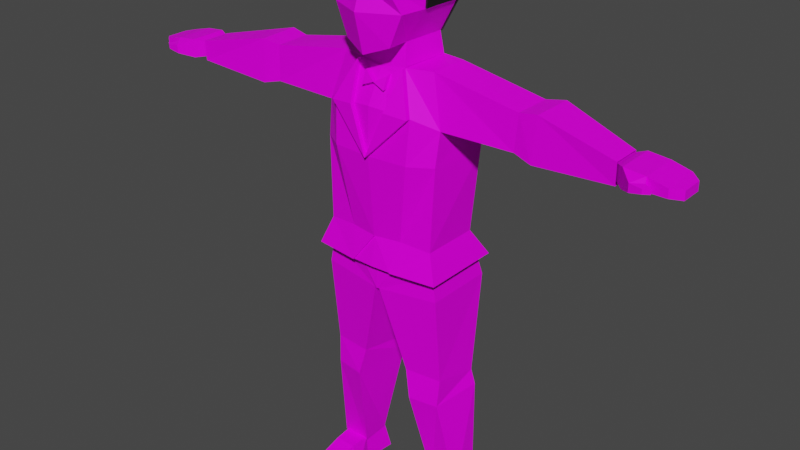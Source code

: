 # Source: Player_Tux2.blend  (saved by Blender 2.81.16; exported with 4.5.12 LTS)
import bpy
from mathutils import Matrix  # noqa: F401  (used for matrix-valued properties, if any)

bpy.ops.wm.read_factory_settings(use_empty=True)
scene = bpy.context.scene
scene.name = 'Scene'

# ---- collections
col_player = bpy.data.collections.new('Player'); scene.collection.children.link(col_player)

# ---- images (referenced by path relative to the original .blend; pixels are not part of the script)
import os
ASSET_DIR = os.environ.get("B2B_ASSET_DIR", "")  # directory of the original .blend (textures are referenced by path, not embedded)
HERE = os.path.dirname(os.path.abspath(__file__))  # packed textures are extracted next to this script under _unpacked/

def load_image(name, relpath, width, height, colorspace="sRGB"):
    """Load a texture the original file referenced (path relative to the .blend, or extracted next to this script)."""
    p = next((c for c in (os.path.join(HERE, relpath), os.path.join(ASSET_DIR, relpath)) if relpath and os.path.exists(c)), "")
    if p:
        img = bpy.data.images.load(p, check_existing=True)
        img.name = name
    else:  # same state as the original file: an image datablock whose file is absent (Cycles renders it pink)
        img = bpy.data.images.new(name, width, height)
        img.source = "FILE"
        img.filepath = "//" + (relpath or name)
    img.colorspace_settings.name = colorspace
    return img
img_character_psd_002 = load_image('Character.psd.002', 'Character.psd', 1024, 1024, 'sRGB')

# ---- materials (node trees are filled in below, after node groups)
mat_hair = bpy.data.materials.new('Hair')
mat_hair.use_transparent_shadow = False
mat_body = bpy.data.materials.new('Body')
mat_body.use_transparent_shadow = False

# ---- material node trees
mat_hair.use_nodes = True; mat_hair.node_tree.nodes.clear()
_N = mat_hair.node_tree.nodes; _L = mat_hair.node_tree.links
n0 = _N.new('ShaderNodeOutputMaterial'); n0.name = 'Material Output'; n0.location = (300, 300)
n1 = _N.new('ShaderNodeBsdfPrincipled'); n1.name = 'Principled BSDF'; n1.location = (10, 300)
n1.distribution = 'GGX'
n1.subsurface_method = 'BURLEY'
n1.inputs[0].default_value = (0.009721, 0.009721, 0.009721, 1.0)
n1.inputs[2].default_value = 0.4
n1.inputs[3].default_value = 1.45
n1.inputs[27].default_value = (0.0, 0.0, 0.0, 1.0)
n1.inputs[28].default_value = 1.0
_L.new(n1.outputs[0], n0.inputs[0])
n0.is_active_output = True
mat_body.use_nodes = True; mat_body.node_tree.nodes.clear()
_N = mat_body.node_tree.nodes; _L = mat_body.node_tree.links
n0 = _N.new('ShaderNodeOutputMaterial'); n0.name = 'Material Output'; n0.location = (300, 300)
n1 = _N.new('ShaderNodeBsdfPrincipled'); n1.name = 'Principled BSDF'; n1.location = (10, 300)
n1.distribution = 'GGX'
n1.subsurface_method = 'BURLEY'
n1.inputs[3].default_value = 1.45
n1.inputs[13].default_value = 0.1
n1.inputs[27].default_value = (0.0, 0.0, 0.0, 1.0)
n1.inputs[28].default_value = 1.0
n2 = _N.new('ShaderNodeTexImage'); n2.name = 'Image Texture'; n2.location = (-437, 221)
n2.image = img_character_psd_002
_L.new(n1.outputs[0], n0.inputs[0])
_L.new(n2.outputs[0], n1.inputs[0])
n0.is_active_output = True

# ---- world
world_world = bpy.data.worlds.new('World'); scene.world = world_world
world_world.use_nodes = True; world_world.node_tree.nodes.clear()
_N = world_world.node_tree.nodes; _L = world_world.node_tree.links
n0 = _N.new('ShaderNodeOutputWorld'); n0.name = 'World Output'; n0.location = (300, 300)
n1 = _N.new('ShaderNodeBackground'); n1.name = 'Background'; n1.location = (10, 300)
n1.inputs[0].default_value = (0.05088, 0.05088, 0.05088, 1.0)
_L.new(n1.outputs[0], n0.inputs[0])
n0.is_active_output = True
world_world.color = (0.05088, 0.05088, 0.05088)
world_world.use_sun_shadow = False
world_world.sun_shadow_jitter_overblur = 0.0

# ---- meshes
me_cube_001 = bpy.data.meshes.new('Cube.001')
me_cube_001.from_pydata([(0.4989, 0.6724, 12.02), (0.4417, 0.6433, 10.59), (0.6919, -0.8363, 12.15), (0.5791, 0.7868, 11.04), (0.6171, 0.7868, 11.55), (0.6928, 0.4806, 12.15), (0.7774, -0.4574, 12.2), (0.5375, 0.4417, 10.41), (0.8576, 0.4934, 11.04), (0.8576, -0.4301, 11.05), (0.8956, 0.4934, 11.55), (0.8956, -0.4301, 11.56), (0.2494, 0.7514, 12.09), (0.2208, 0.741, 10.52), (0.2751, -1.098, 12.09), (0.2895, 0.9077, 11.04), (0.3085, 0.894, 11.55), (0.2688, 0.5079, 10.37), (0.7351, 0.01157, 12.17), (0.8576, 0.03163, 11.05), (0.8956, 0.03163, 11.55), (0.7774, -0.4442, 12.3), (0.6919, -0.8231, 12.26), (0.2494, 0.7646, 12.2), (0.4989, 0.6856, 12.13), (0.256, -1.061, 12.41), (0.6928, 0.4938, 12.26), (0.7351, 0.02476, 12.28), (0.3645, 0.4919, 12.5), (0.3614, -0.4661, 12.61), (0.3856, 0.02381, 12.53), (-0.4989, 0.6724, 12.02), (-0.4417, 0.6433, 10.59), (-0.6919, -0.8363, 12.15), (-0.5791, 0.7868, 11.04), (-0.6171, 0.7868, 11.55), (-9.313e-10, 0.8387, 10.45), (-9.313e-10, -1.025, 12.21), (-9.313e-10, 0.8304, 12.15), (-9.313e-10, 1.001, 11.55), (-9.313e-10, 1.029, 11.04), (-0.6928, 0.4806, 12.15), (-0.7774, -0.4574, 12.2), (-0.5375, 0.4417, 10.41), (-9.313e-10, 0.5741, 10.34), (-9.313e-10, 0.4768, 12.37), (-9.313e-10, -0.4574, 12.42), (-0.8576, 0.4934, 11.04), (-0.8576, -0.4301, 11.05), (-0.8956, 0.4934, 11.55), (-0.8956, -0.4301, 11.56), (-0.2494, 0.7514, 12.09), (-0.2208, 0.741, 10.52), (-0.2751, -1.098, 12.09), (-0.2895, 0.9077, 11.04), (-0.3085, 0.894, 11.55), (-0.2688, 0.5079, 10.37), (-0.7351, 0.01157, 12.17), (-9.313e-10, 0.009668, 12.39), (-0.8576, 0.03163, 11.05), (-0.8956, 0.03163, 11.55), (-0.7774, -0.4442, 12.3), (-0.6919, -0.8231, 12.26), (-0.2494, 0.7646, 12.2), (-0.4989, 0.6856, 12.13), (-0.256, -1.061, 12.41), (0.0, -0.9928, 12.52), (0.0, -0.4661, 12.71), (-0.6928, 0.4938, 12.26), (-0.7351, 0.02476, 12.28), (0.0, 0.49, 12.61), (-9.313e-10, 0.8436, 12.26), (0.0, 0.02286, 12.64), (-0.3645, 0.4919, 12.5), (-0.3614, -0.4661, 12.61), (-0.3856, 0.02381, 12.53)], [], [(13, 15, 3, 1), (15, 16, 4, 3), (16, 12, 0, 4), (6, 18, 27, 21), (3, 4, 10, 8), (19, 20, 11, 9), (1, 3, 8, 7), (4, 0, 5, 10), (20, 18, 6, 11), (13, 1, 7, 17), (36, 13, 17, 44), (0, 12, 23, 24), (12, 38, 71, 23), (5, 0, 24, 26), (39, 38, 12, 16), (40, 39, 16, 15), (36, 40, 15, 13), (37, 14, 25, 66), (10, 5, 18, 20), (8, 10, 20, 19), (29, 67, 66, 25), (23, 71, 70, 28), (30, 72, 67, 29), (27, 30, 29, 21), (24, 23, 28, 26), (21, 29, 25, 22), (26, 28, 30, 27), (28, 70, 72, 30), (18, 5, 26, 27), (14, 2, 22, 25), (2, 6, 21, 22), (52, 32, 34, 54), (54, 34, 35, 55), (55, 35, 31, 51), (42, 61, 69, 57), (34, 47, 49, 35), (59, 48, 50, 60), (45, 70, 72, 58), (46, 67, 66, 37), (32, 43, 47, 34), (35, 49, 41, 31), (60, 50, 42, 57), (52, 56, 43, 32), (36, 44, 56, 52), (31, 64, 63, 51), (51, 63, 71, 38), (41, 68, 64, 31), (39, 55, 51, 38), (40, 54, 55, 39), (36, 52, 54, 40), (37, 66, 65, 53), (49, 60, 57, 41), (38, 71, 70, 45), (47, 59, 60, 49), (74, 65, 66, 67), (63, 73, 70, 71), (75, 74, 67, 72), (69, 61, 74, 75), (64, 68, 73, 63), (61, 62, 65, 74), (68, 69, 75, 73), (73, 75, 72, 70), (57, 69, 68, 41), (53, 65, 62, 33), (58, 72, 67, 46), (33, 62, 61, 42)])
_uv = me_cube_001.uv_layers.new(name='UVMap')
_uv.uv.foreach_set('vector', [0.1726, 0.04491, 0.1723, 0.1957, 0.09516, 0.1969, 0.1136, 0.06569, 0.1723, 0.1957, 0.1691, 0.3392, 0.08855, 0.3402, 0.09516, 0.1969, 0.1691, 0.3392, 0.1737, 0.4888, 0.1089, 0.4719, 0.08855, 0.3402, 0.0267, 0.6438, 0.03228, 0.7768, 0.005578, 0.7805, 0.0, 0.6475, 0.09516, 0.1969, 0.08855, 0.3402, 0.0, 0.3388, 0.006615, 0.1956, 0.3097, 0.7827, 0.1856, 0.7825, 0.1844, 0.6516, 0.3085, 0.6518, 0.1136, 0.06569, 0.09516, 0.1969, 0.006615, 0.1956, 0.07417, 0.01275, 0.08855, 0.3402, 0.1089, 0.4719, 0.04883, 0.5057, 0.0, 0.3388, 0.1856, 0.7825, 0.03228, 0.7768, 0.0267, 0.6438, 0.1844, 0.6516, 0.1726, 0.04491, 0.1136, 0.06569, 0.07417, 0.01275, 0.1419, 0.0, 0.4522, 0.8277, 0.4871, 0.8301, 0.4993, 0.9061, 0.4488, 0.9061, 0.1089, 0.4719, 0.1737, 0.4888, 0.1752, 0.5197, 0.1105, 0.5028, 0.1737, 0.4888, 0.2384, 0.5057, 0.24, 0.5366, 0.1752, 0.5197, 0.04883, 0.5057, 0.1089, 0.4719, 0.1105, 0.5028, 0.05037, 0.5366, 0.2496, 0.3382, 0.2384, 0.5057, 0.1737, 0.4888, 0.1691, 0.3392, 0.2495, 0.1944, 0.2496, 0.3382, 0.1691, 0.3392, 0.1723, 0.1957, 0.2316, 0.02412, 0.2495, 0.1944, 0.1723, 0.1957, 0.1726, 0.04491, 0.3379, 0.7394, 0.369, 0.8191, 0.3421, 0.8191, 0.3109, 0.7394, 0.1868, 0.9133, 0.03786, 0.9098, 0.03228, 0.7768, 0.1856, 0.7825, 0.3109, 0.9135, 0.1868, 0.9133, 0.1856, 0.7825, 0.3097, 0.7827, 0.4717, 0.2653, 0.5675, 0.2633, 0.5675, 0.4278, 0.4997, 0.4507, 0.7796, 0.2671, 0.7591, 0.1964, 0.8427, 0.1964, 0.844, 0.2946, 0.4769, 0.1334, 0.5675, 0.1316, 0.5675, 0.2633, 0.4717, 0.2653, 0.3863, 0.1352, 0.4769, 0.1334, 0.4717, 0.2653, 0.3759, 0.2674, 0.8, 0.3378, 0.7796, 0.2671, 0.844, 0.2946, 0.8453, 0.3928, 0.3759, 0.2674, 0.4717, 0.2653, 0.4997, 0.4507, 0.3969, 0.3754, 0.3967, 0.002959, 0.4821, 0.00148, 0.4769, 0.1334, 0.3863, 0.1352, 0.4821, 0.00148, 0.5675, 0.0, 0.5675, 0.1316, 0.4769, 0.1334, 0.03228, 0.7768, 0.03786, 0.9098, 0.01116, 0.9135, 0.005578, 0.7805, 0.369, 0.8191, 0.3463, 0.9223, 0.3194, 0.9223, 0.3421, 0.8191, 0.03757, 0.5366, 0.0267, 0.6438, 0.0, 0.6475, 0.01087, 0.5403, 0.7748, 0.7656, 0.7565, 0.6974, 0.8443, 0.6096, 0.8804, 0.6862, 0.3072, 0.1896, 0.3648, 0.1848, 0.3759, 0.3273, 0.3127, 0.3328, 0.3127, 0.3328, 0.3759, 0.3273, 0.3412, 0.4615, 0.2898, 0.4836, 0.6602, 0.5579, 0.6869, 0.5616, 0.6816, 0.6946, 0.6549, 0.6909, 0.8443, 0.6096, 0.7753, 0.5279, 0.8476, 0.4507, 0.9166, 0.5325, 0.3771, 0.6968, 0.3783, 0.5659, 0.5022, 0.5656, 0.5009, 0.6965, 0.9499, 0.875, 0.9231, 0.8778, 0.9199, 0.7453, 0.9466, 0.7424, 0.9434, 0.6099, 0.9166, 0.6127, 0.9732, 0.4536, 1.0, 0.4507, 0.7565, 0.6974, 0.6869, 0.6889, 0.7753, 0.5279, 0.8443, 0.6096, 0.3759, 0.8302, 0.4488, 0.8277, 0.4488, 1.0, 0.4017, 0.9673, 0.5009, 0.6965, 0.5022, 0.5656, 0.6602, 0.5579, 0.6549, 0.6909, 0.7748, 0.7656, 0.7059, 0.7631, 0.6869, 0.6889, 0.7565, 0.6974, 0.7932, 0.8337, 0.7249, 0.8372, 0.7059, 0.7631, 0.7748, 0.7656, 0.3412, 0.4615, 0.3428, 0.4924, 0.2914, 0.5145, 0.2898, 0.4836, 0.2898, 0.4836, 0.2914, 0.5145, 0.24, 0.5366, 0.2384, 0.5057, 0.4993, 0.8319, 0.521, 0.8277, 0.521, 0.9071, 0.4993, 0.9114, 0.2496, 0.3382, 0.3127, 0.3328, 0.2898, 0.4836, 0.2384, 0.5057, 0.2495, 0.1944, 0.3072, 0.1896, 0.3127, 0.3328, 0.2496, 0.3382, 0.7932, 0.8337, 0.7748, 0.7656, 0.8804, 0.6862, 0.9166, 0.7628, 0.3379, 0.7394, 0.3109, 0.7394, 0.3421, 0.6658, 0.369, 0.6658, 0.4997, 0.8274, 0.5009, 0.6965, 0.6549, 0.6909, 0.6495, 0.824, 1.0, 0.9769, 0.9732, 0.9798, 0.9231, 0.8778, 0.9499, 0.875, 0.3759, 0.8277, 0.3771, 0.6968, 0.5009, 0.6965, 0.4997, 0.8274, 0.6633, 0.2653, 0.6353, 0.4507, 0.5675, 0.4278, 0.5675, 0.2633, 0.7796, 0.1257, 0.844, 0.09819, 0.8427, 0.1964, 0.7591, 0.1964, 0.6581, 0.1334, 0.6633, 0.2653, 0.5675, 0.2633, 0.5675, 0.1316, 0.7487, 0.1352, 0.7591, 0.2674, 0.6633, 0.2653, 0.6581, 0.1334, 0.8, 0.05497, 0.8453, 0.0, 0.844, 0.09819, 0.7796, 0.1257, 0.7591, 0.2674, 0.738, 0.3754, 0.6353, 0.4507, 0.6633, 0.2653, 0.7382, 0.002959, 0.7487, 0.1352, 0.6581, 0.1334, 0.6529, 0.00148, 0.6529, 0.00148, 0.6581, 0.1334, 0.5675, 0.1316, 0.5675, 0.0, 0.6549, 0.6909, 0.6816, 0.6946, 0.6762, 0.8277, 0.6495, 0.824, 0.369, 0.6658, 0.3421, 0.6658, 0.3194, 0.5366, 0.3463, 0.5366, 0.9466, 0.7424, 0.9199, 0.7453, 0.9166, 0.6127, 0.9434, 0.6099, 0.6498, 0.4507, 0.6765, 0.4544, 0.6869, 0.5616, 0.6602, 0.5579])
me_cube_001.materials.append(mat_hair)
me_cube_001.use_remesh_preserve_volume = False
me_cube_001.use_remesh_preserve_attributes = False
me_cube_001.use_mirror_x = True
me_cube_001.update()
me_cube_009 = bpy.data.meshes.new('Cube.009')
me_cube_009.from_pydata([(0.9975, 0.0822, -6.797), (1.023, 0.6724, -6.607), (1.535, 0.09883, -6.813), (1.512, 0.6588, -6.579), (0.9603, 0.08337, -7.397), (0.8851, 0.8056, -7.397), (1.676, 0.1015, -7.397), (1.767, 0.7697, -7.397), (0.9969, -0.8039, -6.902), (1.469, -0.7875, -6.902), (0.9502, -0.9438, -7.4), (1.481, -0.9338, -7.4), (1.458, -0.3804, -6.777), (1.688, -0.4141, -7.399), (0.815, -0.4322, -7.399), (0.9855, -0.3969, -6.777), (-0.9975, 0.0822, -6.797), (-1.023, 0.6724, -6.607), (-1.535, 0.09883, -6.813), (-1.512, 0.6588, -6.579), (-0.9603, 0.08337, -7.397), (-0.8851, 0.8056, -7.397), (-1.676, 0.1015, -7.397), (-1.767, 0.7697, -7.397), (-0.9969, -0.8039, -6.902), (-1.469, -0.7875, -6.902), (-0.9502, -0.9438, -7.4), (-1.481, -0.9338, -7.4), (-1.458, -0.3804, -6.777), (-1.688, -0.4141, -7.399), (-0.815, -0.4322, -7.399), (-0.9855, -0.3969, -6.777), (0.4931, 0.8292, 4.57), (0.4358, 0.8001, 3.138), (0.6861, -0.6795, 4.695), (0.496, -0.807, 2.945), (0.7664, -0.7997, 3.589), (0.5637, -1.017, 4.117), (0.5733, 0.9436, 3.589), (0.6113, 0.9436, 4.095), (0.687, 0.6374, 4.693), (0.7716, -0.3006, 4.742), (0.4413, -0.2772, 2.928), (0.5317, 0.5986, 2.958), (0.8518, 0.6502, 3.589), (0.8518, -0.2732, 3.6), (0.8898, 0.6502, 4.095), (0.8898, -0.2732, 4.105), (0.5196, -0.3929, 2.459), (0.61, 0.6291, 2.488), (4.838, -0.3069, 1.833), (4.838, 0.1542, 1.841), (4.838, 0.1585, 1.551), (4.838, -0.3027, 1.551), (2.749, -0.1827, 2.093), (5.105, -0.5757, 1.918), (5.105, 0.2388, 1.926), (5.105, 0.2461, 1.523), (5.105, -0.5684, 1.523), (5.531, -0.5757, 1.877), (5.531, 0.2388, 1.886), (5.531, 0.2461, 1.608), (5.531, -0.5684, 1.608), (5.921, -0.5708, 1.782), (5.921, 0.2341, 1.788), (5.921, 0.2413, 1.603), (5.921, -0.5636, 1.603), (5.355, -0.8064, 1.624), (5.357, -0.8101, 1.795), (5.57, -0.6639, 1.624), (5.572, -0.6676, 1.795), (5.72, -0.7409, 1.769), (5.718, -0.7388, 1.673), (5.599, -0.8208, 1.769), (5.598, -0.8188, 1.673), (6.123, -0.3984, 1.744), (6.123, 0.06472, 1.749), (6.123, 0.06885, 1.565), (6.123, -0.3943, 1.565), (0.4553, -0.552, -1.546), (0.3534, 1.087, -1.546), (1.227, 0.9353, -1.546), (1.227, -0.4241, -1.546), (0.1506, -0.5211, -2.125), (0.1534, 1.089, -2.125), (1.315, 0.9353, -2.125), (1.315, -0.3913, -2.125), (1.018, 0.06385, -6.821), (1.041, 0.609, -6.646), (1.514, 0.0792, -6.836), (1.493, 0.5965, -6.62), (1.311, 0.5732, -4.198), (0.6337, 0.6701, -4.198), (0.6319, -0.3362, -3.994), (1.311, -0.2544, -3.994), (1.444, 0.6697, -4.591), (0.7669, -0.4027, -4.591), (0.6034, 0.7901, -4.591), (1.279, -0.301, -4.591), (0.9833, 0.06493, -7.376), (0.9139, 0.732, -7.376), (1.645, 0.08169, -7.376), (1.728, 0.6988, -7.376), (1.017, -0.7547, -6.918), (1.453, -0.7395, -6.918), (0.974, -0.8838, -7.379), (1.464, -0.8746, -7.379), (1.443, -0.3635, -6.803), (1.655, -0.3946, -7.377), (0.8492, -0.4113, -7.377), (1.007, -0.3787, -6.803), (-0.4931, 0.8292, 4.57), (-0.4358, 0.8001, 3.138), (-0.6861, -0.6795, 4.695), (-0.496, -0.807, 2.945), (-0.7664, -0.7997, 3.589), (-0.5637, -1.017, 4.117), (-0.5733, 0.9436, 3.589), (-0.6113, 0.9436, 4.095), (2.597e-07, 0.9956, 2.997), (2.597e-07, -0.8684, 4.752), (0.0, -0.9627, 2.764), (2.597e-07, 0.9873, 4.7), (2.597e-07, 1.158, 4.099), (2.597e-07, 1.185, 3.589), (2.597e-07, -0.9999, 4.078), (2.597e-07, -1.17, 3.589), (-0.687, 0.6374, 4.693), (-0.7716, -0.3006, 4.742), (-0.4413, -0.2772, 2.928), (-0.5317, 0.5986, 2.958), (2.597e-07, 0.7309, 2.881), (2.597e-07, -0.3251, 2.867), (2.597e-07, 0.6336, 4.914), (2.597e-07, -0.3006, 4.966), (-0.8518, 0.6502, 3.589), (-0.8518, -0.2732, 3.6), (-0.8898, 0.6502, 4.095), (-0.8898, -0.2732, 4.105), (-0.5196, -0.3929, 2.459), (-0.61, 0.6291, 2.488), (2.597e-07, 0.7614, 2.411), (2.597e-07, -0.4409, 2.398), (-4.838, -0.3069, 1.833), (-4.838, 0.1542, 1.841), (-4.838, 0.1585, 1.551), (-4.838, -0.3027, 1.551), (-2.749, -0.1827, 2.093), (-5.105, -0.5757, 1.918), (-5.105, 0.2388, 1.926), (-5.105, 0.2461, 1.523), (-5.105, -0.5684, 1.523), (-5.531, -0.5757, 1.877), (-5.531, 0.2388, 1.886), (-5.531, 0.2461, 1.608), (-5.531, -0.5684, 1.608), (-5.921, -0.5708, 1.782), (-5.921, 0.2341, 1.788), (-5.921, 0.2413, 1.603), (-5.921, -0.5636, 1.603), (-5.355, -0.8064, 1.624), (-5.357, -0.8101, 1.795), (-5.57, -0.6639, 1.624), (-5.572, -0.6676, 1.795), (-5.72, -0.7409, 1.769), (-5.718, -0.7388, 1.673), (-5.599, -0.8208, 1.769), (-5.598, -0.8188, 1.673), (-6.123, -0.3984, 1.744), (-6.123, 0.06472, 1.749), (-6.123, 0.06885, 1.565), (-6.123, -0.3943, 1.565), (-0.4553, -0.552, -1.546), (-0.3534, 1.087, -1.546), (2.597e-07, 1.141, -1.546), (2.597e-07, -0.5714, -1.546), (-1.227, 0.9353, -1.546), (-1.227, -0.4241, -1.546), (-0.1506, -0.5211, -2.125), (-0.1534, 1.089, -2.125), (2.597e-07, 1.108, -2.125), (2.597e-07, -0.5386, -2.125), (-1.315, 0.9353, -2.125), (-1.315, -0.3913, -2.125), (-1.018, 0.06385, -6.821), (-1.041, 0.609, -6.646), (-1.514, 0.0792, -6.836), (-1.493, 0.5965, -6.62), (-1.311, 0.5732, -4.198), (-0.6337, 0.6701, -4.198), (-0.6319, -0.3362, -3.994), (-1.311, -0.2544, -3.994), (-1.444, 0.6697, -4.591), (-0.7669, -0.4027, -4.591), (-0.6034, 0.7901, -4.591), (-1.279, -0.301, -4.591), (-0.9833, 0.06493, -7.376), (-0.9139, 0.732, -7.376), (-1.645, 0.08169, -7.376), (-1.728, 0.6988, -7.376), (-1.017, -0.7547, -6.918), (-1.453, -0.7395, -6.918), (-0.974, -0.8838, -7.379), (-1.464, -0.8746, -7.379), (-1.443, -0.3635, -6.803), (-1.655, -0.3946, -7.377), (-0.8492, -0.4113, -7.377), (-1.007, -0.3787, -6.803), (0.53, -0.404, 2.488), (0.6071, 0.6384, 2.518), (0.893, -0.7248, 1.687), (0.6645, 1.045, 1.687), (1.048, -0.2304, 2.486), (1.105, 0.5463, 2.525), (1.411, 0.8494, 1.541), (1.334, -0.3938, 1.461), (0.5895, -0.6258, -0.9449), (0.5151, 0.848, -0.9449), (1.242, 0.7371, -1.005), (1.242, -0.5324, -1.005), (1.305, -0.4947, 0.7582), (1.401, 0.7773, 0.7582), (0.852, -0.8027, 0.7678), (0.7199, 1.036, 0.7582), (4.918, -0.4118, 1.89), (4.918, 0.1938, 1.901), (4.918, 0.1993, 1.46), (4.918, -0.4063, 1.46), (2.879, 0.5207, 1.431), (2.855, -0.2786, 1.431), (2.884, -0.2313, 2.168), (2.903, 0.568, 2.183), (3.276, 0.6763, 1.333), (3.283, -0.2592, 2.233), (3.248, -0.3454, 1.333), (3.303, 0.6113, 2.252), (0.3605, 1.255, -1.597), (1.465, 1.1, -1.597), (1.465, -0.6898, -1.597), (0.4644, -0.8202, -1.597), (0.3903, -0.7856, 1.728), (0.2589, -0.484, 2.345), (0.2589, -0.6159, 2.079), (0.893, -0.8248, 1.687), (0.53, -0.504, 2.488), (0.3903, -0.8856, 1.728), (0.2589, -0.584, 2.345), (0.2589, -0.716, 2.079), (-0.53, -0.404, 2.488), (-0.6071, 0.6384, 2.518), (-0.893, -0.7248, 1.687), (-0.6645, 1.045, 1.687), (-1.048, -0.2304, 2.486), (-1.105, 0.5463, 2.525), (-1.411, 0.8494, 1.541), (-1.334, -0.3938, 1.461), (-0.5895, -0.6258, -0.9449), (-0.5151, 0.848, -0.9449), (-1.242, 0.7371, -1.005), (-1.242, -0.5324, -1.005), (-1.305, -0.4947, 0.7582), (-1.401, 0.7773, 0.7582), (-0.852, -0.8027, 0.7678), (-0.7199, 1.036, 0.7582), (-4.918, -0.4118, 1.89), (-4.918, 0.1938, 1.901), (-4.918, 0.1993, 1.46), (-4.918, -0.4063, 1.46), (-2.879, 0.5207, 1.431), (-2.855, -0.2786, 1.431), (-2.884, -0.2313, 2.168), (-2.903, 0.568, 2.183), (-3.276, 0.6763, 1.333), (-3.283, -0.2592, 2.233), (-3.248, -0.3454, 1.333), (-3.303, 0.6113, 2.252), (-0.3605, 1.255, -1.597), (-1.465, 1.1, -1.597), (-1.465, -0.6898, -1.597), (0.0, 0.7734, 2.439), (0.0, -0.4529, 2.426), (0.0, 1.122, 1.723), (0.0, -0.8329, 1.76), (0.0, 0.9064, -0.9637), (0.0, -0.7103, -0.9613), (0.0, 1.093, 0.7616), (0.0, -0.8636, 0.7679), (0.0, 1.31, -1.597), (-0.4644, -0.8202, -1.597), (-0.3903, -0.7856, 1.728), (0.0, -0.5905, 2.185), (-0.2589, -0.484, 2.345), (-0.2589, -0.6159, 2.079), (-0.893, -0.8248, 1.687), (-0.53, -0.504, 2.488), (-0.3903, -0.8856, 1.728), (0.0, -0.9636, 0.7679), (0.0, -0.6905, 2.185), (-0.2589, -0.584, 2.345), (-0.2589, -0.716, 2.079), (1.33, 0.8494, 1.541), (0.4644, -0.7857, -1.604), (0.0, -0.6758, -0.9684), (0.0, -0.8055, -1.604), (-0.4644, -0.7857, -1.604), (0.4736, -0.615, -1.546), (0.3676, 1.111, -1.546), (1.277, 0.9182, -1.546), (1.277, -0.482, -1.546), (0.04882, -0.6369, -2.167), (0.05183, 1.195, -2.167), (1.368, 1.035, -2.068), (1.368, -0.502, -2.068), (0.9509, 0.03258, -6.838), (0.9751, 0.6863, -6.838), (1.575, 0.04856, -6.838), (1.553, 0.6733, -6.838), (1.405, 0.7195, -4.224), (0.5096, 0.8306, -4.224), (0.5495, -0.3905, -4.012), (1.363, -0.3054, -4.012), (1.503, 0.7312, -4.55), (0.6899, -0.4596, -4.633), (0.5199, 0.8564, -4.55), (1.33, -0.3539, -4.633), (-0.4736, -0.615, -1.546), (-0.3676, 1.111, -1.546), (0.0, 1.167, -1.546), (0.0, -0.6352, -1.546), (-1.277, 0.9182, -1.546), (-1.277, -0.482, -1.546), (-0.04882, -0.6369, -2.167), (-0.05183, 1.195, -2.167), (0.0, 1.215, -2.167), (0.0, -0.6552, -2.167), (-1.368, 1.035, -2.068), (-1.368, -0.502, -2.068), (-0.9509, 0.03258, -6.838), (-0.9751, 0.6863, -6.838), (-1.575, 0.04856, -6.838), (-1.553, 0.6733, -6.838), (-1.405, 0.7195, -4.224), (-0.5096, 0.8306, -4.224), (-0.5495, -0.3905, -4.012), (-1.363, -0.3054, -4.012), (-1.503, 0.7312, -4.55), (-0.6899, -0.4596, -4.633), (-0.5199, 0.8564, -4.55), (-1.33, -0.3539, -4.633)], [(90, 102), (100, 88), (187, 199), (197, 185)], [(1, 3, 7, 5), (4, 5, 7, 6), (0, 1, 5, 4), (13, 12, 9, 11), (3, 2, 6, 7), (9, 8, 10, 11), (14, 13, 11, 10), (12, 15, 8, 9), (15, 14, 10, 8), (0, 4, 14, 15), (2, 0, 15, 12), (4, 6, 13, 14), (6, 2, 12, 13), (17, 21, 23, 19), (20, 22, 23, 21), (16, 20, 21, 17), (29, 27, 25, 28), (19, 23, 22, 18), (25, 27, 26, 24), (30, 26, 27, 29), (28, 25, 24, 31), (31, 24, 26, 30), (16, 31, 30, 20), (18, 28, 31, 16), (20, 30, 29, 22), (22, 29, 28, 18), (119, 124, 38, 33), (35, 36, 126, 121), (124, 123, 39, 38), (132, 42, 35, 121), (47, 41, 34, 37), (123, 122, 32, 39), (42, 45, 36, 35), (36, 37, 125, 126), (37, 34, 120, 125), (41, 134, 120, 34), (45, 47, 37, 36), (38, 39, 46, 44), (44, 46, 47, 45), (32, 122, 133, 40), (40, 133, 134, 41), (33, 38, 44, 43), (43, 44, 45, 42), (39, 32, 40, 46), (46, 40, 41, 47), (119, 33, 43, 131), (43, 42, 48, 49), (42, 132, 142, 48), (131, 43, 49, 141), (50, 53, 58, 55), (55, 58, 67, 68), (52, 51, 56, 57), (53, 52, 57, 58), (51, 50, 55, 56), (62, 61, 65, 66), (57, 56, 60, 61), (58, 57, 61, 62), (56, 55, 59, 60), (66, 65, 77, 78), (60, 59, 63, 64), (59, 62, 66, 63), (61, 60, 64, 65), (68, 67, 74, 73), (58, 62, 69, 67), (59, 55, 68, 70), (62, 59, 70, 69), (69, 70, 71, 72), (67, 69, 72, 74), (70, 68, 73, 71), (76, 75, 78, 77), (64, 63, 75, 76), (63, 66, 78, 75), (65, 64, 76, 77), (73, 74, 72), (73, 72, 71), (119, 112, 117, 124), (114, 121, 126, 115), (124, 117, 118, 123), (132, 121, 114, 129), (138, 116, 113, 128), (123, 118, 111, 122), (129, 114, 115, 136), (115, 126, 125, 116), (116, 125, 120, 113), (128, 113, 120, 134), (136, 115, 116, 138), (117, 135, 137, 118), (135, 136, 138, 137), (111, 127, 133, 122), (127, 128, 134, 133), (112, 130, 135, 117), (130, 129, 136, 135), (118, 137, 127, 111), (137, 138, 128, 127), (119, 131, 130, 112), (130, 140, 139, 129), (129, 139, 142, 132), (131, 141, 140, 130), (143, 148, 151, 146), (148, 161, 160, 151), (145, 150, 149, 144), (146, 151, 150, 145), (144, 149, 148, 143), (155, 159, 158, 154), (150, 154, 153, 149), (151, 155, 154, 150), (149, 153, 152, 148), (159, 171, 170, 158), (153, 157, 156, 152), (152, 156, 159, 155), (154, 158, 157, 153), (161, 166, 167, 160), (151, 160, 162, 155), (152, 163, 161, 148), (155, 162, 163, 152), (162, 165, 164, 163), (160, 167, 165, 162), (163, 164, 166, 161), (169, 170, 171, 168), (157, 169, 168, 156), (156, 168, 171, 159), (158, 170, 169, 157), (166, 165, 167), (166, 164, 165), (240, 286, 296, 245), (222, 286, 284, 216), (279, 209, 211, 281), (211, 209, 213, 214), (234, 232, 226, 227), (208, 210, 215, 212), (209, 208, 212, 213), (221, 220, 219, 218), (217, 218, 237, 236), (223, 221, 218, 217), (220, 222, 216, 219), (285, 223, 217, 283), (281, 211, 223, 285), (215, 210, 222, 220), (211, 214, 221, 223), (214, 215, 220, 221), (242, 241, 246, 247), (235, 233, 224, 225), (233, 234, 227, 224), (232, 235, 225, 226), (214, 213, 231, 228), (212, 215, 229, 230), (213, 212, 230, 231), (215, 214, 228, 229), (228, 231, 235, 232), (230, 229, 234, 233), (231, 230, 233, 235), (229, 228, 232, 234), (218, 219, 238, 237), (283, 217, 236, 287), (216, 284, 239), (219, 216, 239, 238), (240, 208, 241, 242, 290, 282), (240, 282, 286), (286, 222, 210), (208, 240, 245, 244), (290, 241, 208, 280), (244, 245, 243), (243, 245, 296), (297, 247, 246), (290, 242, 247, 297), (210, 208, 244, 243), (241, 290, 297, 246), (286, 210, 243, 296), (289, 295, 296, 286), (262, 256, 284, 286), (279, 281, 251, 249), (251, 254, 253, 249), (274, 267, 266, 272), (248, 252, 255, 250), (249, 253, 252, 248), (261, 258, 259, 260), (257, 276, 277, 258), (263, 257, 258, 261), (260, 259, 256, 262), (285, 283, 257, 263), (281, 285, 263, 251), (255, 260, 262, 250), (251, 263, 261, 254), (254, 261, 260, 255), (292, 299, 298, 291), (275, 265, 264, 273), (273, 264, 267, 274), (272, 266, 265, 275), (254, 268, 271, 253), (252, 270, 269, 255), (253, 271, 270, 252), (255, 269, 268, 254), (268, 272, 275, 271), (270, 273, 274, 269), (271, 275, 273, 270), (269, 274, 272, 268), (258, 277, 278, 259), (283, 287, 276, 257), (256, 288, 284), (259, 278, 288, 256), (289, 282, 290, 292, 291, 248), (289, 286, 282), (286, 250, 262), (248, 294, 295, 289), (290, 280, 248, 291), (294, 293, 295), (293, 296, 295), (297, 298, 299), (290, 297, 299, 292), (250, 293, 294, 248), (291, 298, 297, 290), (286, 296, 293, 250), (301, 302, 303), (304, 303, 302), (284, 288, 304, 302), (239, 284, 302, 301), (327, 306, 310, 333), (307, 308, 312, 311), (333, 310, 309, 334), (323, 321, 316, 314), (306, 307, 311, 310), (305, 328, 334, 309), (308, 305, 309, 312), (324, 322, 313, 315), (321, 324, 315, 316), (322, 323, 314, 313), (309, 310, 318, 319), (311, 312, 320, 317), (312, 309, 319, 320), (310, 311, 317, 318), (319, 318, 323, 322), (317, 320, 324, 321), (320, 319, 322, 324), (318, 317, 321, 323), (327, 333, 332, 326), (329, 335, 336, 330), (333, 334, 331, 332), (347, 338, 340, 345), (326, 332, 335, 329), (325, 331, 334, 328), (330, 336, 331, 325), (348, 339, 337, 346), (345, 340, 339, 348), (346, 337, 338, 347), (331, 343, 342, 332), (335, 341, 344, 336), (336, 344, 343, 331), (332, 342, 341, 335), (343, 346, 347, 342), (341, 345, 348, 344), (344, 348, 346, 343), (342, 347, 345, 341)])
_uv = me_cube_009.uv_layers.new(name='UVMap')
_uv.uv.foreach_set('vector', [0.5094, 0.1057, 0.5357, 0.105, 0.5494, 0.1109, 0.5019, 0.1129, 0.506, 0.07397, 0.5019, 0.1129, 0.5494, 0.1109, 0.5446, 0.07495, 0.508, 0.07391, 0.5094, 0.1057, 0.5019, 0.1129, 0.506, 0.07397, 0.5452, 0.04718, 0.5328, 0.049, 0.5334, 0.02708, 0.534, 0.0192, 0.5357, 0.105, 0.5369, 0.0748, 0.5446, 0.07495, 0.5494, 0.1109, 0.5334, 0.02708, 0.508, 0.02619, 0.5054, 0.01867, 0.534, 0.0192, 0.4982, 0.04621, 0.5452, 0.04718, 0.534, 0.0192, 0.5054, 0.01867, 0.5328, 0.049, 0.5073, 0.04811, 0.508, 0.02619, 0.5334, 0.02708, 0.5073, 0.04811, 0.4982, 0.04621, 0.5054, 0.01867, 0.508, 0.02619, 0.508, 0.07391, 0.506, 0.07397, 0.4982, 0.04621, 0.5073, 0.04811, 0.5369, 0.0748, 0.508, 0.07391, 0.5073, 0.04811, 0.5328, 0.049, 0.506, 0.07397, 0.5446, 0.07495, 0.5452, 0.04718, 0.4982, 0.04621, 0.5446, 0.07495, 0.5369, 0.0748, 0.5328, 0.049, 0.5452, 0.04718, 0.3992, 0.1057, 0.4066, 0.1129, 0.3591, 0.1109, 0.3728, 0.105, 0.4026, 0.07397, 0.364, 0.07495, 0.3591, 0.1109, 0.4066, 0.1129, 0.4006, 0.07391, 0.4026, 0.07397, 0.4066, 0.1129, 0.3992, 0.1057, 0.3634, 0.04718, 0.3746, 0.0192, 0.3752, 0.02708, 0.3758, 0.049, 0.3728, 0.105, 0.3591, 0.1109, 0.364, 0.07495, 0.3716, 0.0748, 0.3752, 0.02708, 0.3746, 0.0192, 0.4031, 0.01867, 0.4006, 0.02619, 0.4104, 0.04621, 0.4031, 0.01867, 0.3746, 0.0192, 0.3634, 0.04718, 0.3758, 0.049, 0.3752, 0.02708, 0.4006, 0.02619, 0.4012, 0.04811, 0.4012, 0.04811, 0.4006, 0.02619, 0.4031, 0.01867, 0.4104, 0.04621, 0.4006, 0.07391, 0.4012, 0.04811, 0.4104, 0.04621, 0.4026, 0.07397, 0.3716, 0.0748, 0.3758, 0.049, 0.4012, 0.04811, 0.4006, 0.07391, 0.4026, 0.07397, 0.4104, 0.04621, 0.3634, 0.04718, 0.364, 0.07495, 0.364, 0.07495, 0.3634, 0.04718, 0.3758, 0.049, 0.3716, 0.0748, 0.452, 0.8292, 0.452, 0.8776, 0.4988, 0.8776, 0.4876, 0.8407, 0.4925, 0.825, 0.5146, 0.8776, 0.452, 0.8776, 0.452, 0.8102, 0.452, 0.8776, 0.452, 0.9192, 0.5019, 0.9188, 0.4988, 0.8776, 0.452, 0.8186, 0.4881, 0.8236, 0.4925, 0.825, 0.452, 0.8102, 0.5247, 0.9197, 0.515, 0.9717, 0.508, 0.9679, 0.498, 0.9207, 0.452, 0.9192, 0.452, 0.9683, 0.4923, 0.9577, 0.5019, 0.9188, 0.4881, 0.8236, 0.5216, 0.8785, 0.5146, 0.8776, 0.4925, 0.825, 0.5146, 0.8776, 0.498, 0.9207, 0.452, 0.9175, 0.452, 0.8776, 0.498, 0.9207, 0.508, 0.9679, 0.452, 0.9726, 0.452, 0.9175, 0.515, 0.9717, 0.452, 0.99, 0.452, 0.9726, 0.508, 0.9679, 0.5216, 0.8785, 0.5247, 0.9197, 0.498, 0.9207, 0.5146, 0.8776, 0.4988, 0.8776, 0.5019, 0.9188, 0.5247, 0.9188, 0.5216, 0.8776, 0.5216, 0.8776, 0.5247, 0.9188, 0.5247, 0.9197, 0.5216, 0.8785, 0.4923, 0.9577, 0.452, 0.9683, 0.452, 0.9857, 0.5081, 0.9677, 0.5081, 0.9677, 0.452, 0.9857, 0.452, 0.99, 0.515, 0.9717, 0.4876, 0.8407, 0.4988, 0.8776, 0.5216, 0.8776, 0.4954, 0.826, 0.4954, 0.826, 0.5216, 0.8776, 0.5216, 0.8785, 0.4881, 0.8236, 0.5019, 0.9188, 0.4923, 0.9577, 0.5081, 0.9677, 0.5247, 0.9188, 0.5247, 0.9188, 0.5081, 0.9677, 0.515, 0.9717, 0.5247, 0.9197, 0.452, 0.8292, 0.4876, 0.8407, 0.4954, 0.826, 0.452, 0.8197, 0.4954, 0.826, 0.4881, 0.8236, 0.4944, 0.7852, 0.5018, 0.7877, 0.4881, 0.8236, 0.452, 0.8186, 0.452, 0.7803, 0.4944, 0.7852, 0.452, 0.8197, 0.4954, 0.826, 0.5018, 0.7877, 0.452, 0.7814, 0.7737, 0.6799, 0.7737, 0.6802, 0.7925, 0.6615, 0.7925, 0.661, 0.7925, 0.661, 0.7925, 0.6615, 0.81, 0.6448, 0.8102, 0.6446, 0.7737, 0.7126, 0.7737, 0.7123, 0.7925, 0.7183, 0.7925, 0.7188, 0.7737, 0.6802, 0.7737, 0.7126, 0.7925, 0.7188, 0.7925, 0.6615, 0.7737, 0.7123, 0.7737, 0.6799, 0.7925, 0.661, 0.7925, 0.7183, 0.8224, 0.6615, 0.8224, 0.7188, 0.8498, 0.7185, 0.8498, 0.6619, 0.7925, 0.7188, 0.7925, 0.7183, 0.8224, 0.7183, 0.8224, 0.7188, 0.7925, 0.6615, 0.7925, 0.7188, 0.8224, 0.7188, 0.8224, 0.6615, 0.7925, 0.7183, 0.7925, 0.661, 0.8224, 0.661, 0.8224, 0.7183, 0.8498, 0.6619, 0.8498, 0.7185, 0.864, 0.7063, 0.864, 0.6738, 0.8224, 0.7183, 0.8224, 0.661, 0.8498, 0.6614, 0.8498, 0.7179, 0.8224, 0.661, 0.8224, 0.6615, 0.8498, 0.6619, 0.8498, 0.6614, 0.8224, 0.7188, 0.8224, 0.7183, 0.8498, 0.7179, 0.8498, 0.7185, 0.8102, 0.6446, 0.81, 0.6448, 0.8271, 0.6439, 0.8272, 0.6438, 0.7925, 0.6615, 0.8224, 0.6615, 0.8251, 0.6548, 0.81, 0.6448, 0.8224, 0.661, 0.7925, 0.661, 0.8102, 0.6446, 0.8253, 0.6546, 0.8224, 0.6615, 0.8224, 0.661, 0.8253, 0.6546, 0.8251, 0.6548, 0.8251, 0.6548, 0.8253, 0.6546, 0.8357, 0.6494, 0.8356, 0.6496, 0.81, 0.6448, 0.8251, 0.6548, 0.8356, 0.6496, 0.8271, 0.6439, 0.8253, 0.6546, 0.8102, 0.6446, 0.8272, 0.6438, 0.8357, 0.6494, 0.864, 0.706, 0.864, 0.6735, 0.864, 0.6738, 0.864, 0.7063, 0.8498, 0.7179, 0.8498, 0.6614, 0.864, 0.6735, 0.864, 0.706, 0.8498, 0.6614, 0.8498, 0.6619, 0.864, 0.6738, 0.864, 0.6735, 0.8498, 0.7185, 0.8498, 0.7179, 0.864, 0.706, 0.864, 0.7063, 0.8272, 0.6438, 0.8271, 0.6439, 0.8356, 0.6496, 0.8272, 0.6438, 0.8356, 0.6496, 0.8357, 0.6494, 0.452, 0.8292, 0.4164, 0.8407, 0.4052, 0.8776, 0.452, 0.8776, 0.4115, 0.825, 0.452, 0.8102, 0.452, 0.8776, 0.3894, 0.8776, 0.452, 0.8776, 0.4052, 0.8776, 0.4021, 0.9188, 0.452, 0.9192, 0.452, 0.8186, 0.452, 0.8102, 0.4115, 0.825, 0.416, 0.8236, 0.3793, 0.9197, 0.406, 0.9207, 0.396, 0.9679, 0.389, 0.9717, 0.452, 0.9192, 0.4021, 0.9188, 0.4117, 0.9577, 0.452, 0.9683, 0.416, 0.8236, 0.4115, 0.825, 0.3894, 0.8776, 0.3824, 0.8785, 0.3894, 0.8776, 0.452, 0.8776, 0.452, 0.9175, 0.406, 0.9207, 0.406, 0.9207, 0.452, 0.9175, 0.452, 0.9726, 0.396, 0.9679, 0.389, 0.9717, 0.396, 0.9679, 0.452, 0.9726, 0.452, 0.99, 0.3824, 0.8785, 0.3894, 0.8776, 0.406, 0.9207, 0.3793, 0.9197, 0.4052, 0.8776, 0.3824, 0.8776, 0.3793, 0.9188, 0.4021, 0.9188, 0.3824, 0.8776, 0.3824, 0.8785, 0.3793, 0.9197, 0.3793, 0.9188, 0.4117, 0.9577, 0.3959, 0.9677, 0.452, 0.9857, 0.452, 0.9683, 0.3959, 0.9677, 0.389, 0.9717, 0.452, 0.99, 0.452, 0.9857, 0.4164, 0.8407, 0.4086, 0.826, 0.3824, 0.8776, 0.4052, 0.8776, 0.4086, 0.826, 0.416, 0.8236, 0.3824, 0.8785, 0.3824, 0.8776, 0.4021, 0.9188, 0.3793, 0.9188, 0.3959, 0.9677, 0.4117, 0.9577, 0.3793, 0.9188, 0.3793, 0.9197, 0.389, 0.9717, 0.3959, 0.9677, 0.452, 0.8292, 0.452, 0.8197, 0.4086, 0.826, 0.4164, 0.8407, 0.4086, 0.826, 0.4022, 0.7877, 0.4096, 0.7852, 0.416, 0.8236, 0.416, 0.8236, 0.4096, 0.7852, 0.452, 0.7803, 0.452, 0.8186, 0.452, 0.8197, 0.452, 0.7814, 0.4022, 0.7877, 0.4086, 0.826, 0.1145, 0.6835, 0.09247, 0.6614, 0.09247, 0.662, 0.1145, 0.6839, 0.09247, 0.6614, 0.07176, 0.6421, 0.07197, 0.6424, 0.09247, 0.662, 0.1145, 0.7218, 0.09247, 0.729, 0.09247, 0.7284, 0.1145, 0.7215, 0.1145, 0.6839, 0.09247, 0.662, 0.09247, 0.729, 0.1145, 0.7218, 0.1145, 0.7215, 0.09247, 0.7284, 0.09247, 0.6614, 0.1145, 0.6835, 0.05748, 0.662, 0.0254, 0.6624, 0.0254, 0.7286, 0.05748, 0.729, 0.09247, 0.729, 0.05748, 0.729, 0.05748, 0.7284, 0.09247, 0.7284, 0.09247, 0.662, 0.05748, 0.662, 0.05748, 0.729, 0.09247, 0.729, 0.09247, 0.7284, 0.05748, 0.7284, 0.05748, 0.6614, 0.09247, 0.6614, 0.0254, 0.6624, 0.008712, 0.6764, 0.008712, 0.7145, 0.0254, 0.7286, 0.05748, 0.7284, 0.0254, 0.728, 0.0254, 0.6618, 0.05748, 0.6614, 0.05748, 0.6614, 0.0254, 0.6618, 0.0254, 0.6624, 0.05748, 0.662, 0.05748, 0.729, 0.0254, 0.7286, 0.0254, 0.728, 0.05748, 0.7284, 0.07176, 0.6421, 0.05183, 0.6413, 0.05194, 0.6414, 0.07197, 0.6424, 0.09247, 0.662, 0.07197, 0.6424, 0.05428, 0.6542, 0.05748, 0.662, 0.05748, 0.6614, 0.05408, 0.6539, 0.07176, 0.6421, 0.09247, 0.6614, 0.05748, 0.662, 0.05428, 0.6542, 0.05408, 0.6539, 0.05748, 0.6614, 0.05428, 0.6542, 0.04203, 0.648, 0.04191, 0.6478, 0.05408, 0.6539, 0.07197, 0.6424, 0.05194, 0.6414, 0.04203, 0.648, 0.05428, 0.6542, 0.05408, 0.6539, 0.04191, 0.6478, 0.05183, 0.6413, 0.07176, 0.6421, 0.008712, 0.7141, 0.008712, 0.7145, 0.008712, 0.6764, 0.008712, 0.676, 0.0254, 0.728, 0.008712, 0.7141, 0.008712, 0.676, 0.0254, 0.6618, 0.0254, 0.6618, 0.008712, 0.676, 0.008712, 0.6764, 0.0254, 0.6624, 0.0254, 0.7286, 0.008712, 0.7145, 0.008712, 0.7141, 0.0254, 0.728, 0.05183, 0.6413, 0.04203, 0.648, 0.05194, 0.6414, 0.05183, 0.6413, 0.04191, 0.6478, 0.04203, 0.648, 0.1534, 0.4336, 0.1149, 0.3387, 0.1149, 0.3387, 0.1534, 0.4336, 0.8411, 0.4363, 0.7779, 0.4363, 0.7779, 0.3079, 0.8216, 0.3091, 0.4529, 0.7416, 0.415, 0.7464, 0.4124, 0.6958, 0.4529, 0.698, 0.4124, 0.6958, 0.415, 0.7464, 0.3856, 0.7468, 0.3718, 0.687, 0.6709, 0.6853, 0.6723, 0.6853, 0.7524, 0.6915, 0.7524, 0.6915, 0.8172, 0.5639, 0.8442, 0.5045, 0.8769, 0.4877, 0.8557, 0.5638, 0.8241, 0.5662, 0.8172, 0.5639, 0.8557, 0.5638, 0.8599, 0.5667, 0.8819, 0.4355, 0.8748, 0.4355, 0.8701, 0.3046, 0.8701, 0.3046, 0.4215, 0.5355, 0.3821, 0.5318, 0.3636, 0.4958, 0.4309, 0.4958, 0.409, 0.6393, 0.3724, 0.6393, 0.3821, 0.5318, 0.4215, 0.5355, 0.8748, 0.4355, 0.8411, 0.4363, 0.8216, 0.3091, 0.8701, 0.3046, 0.4529, 0.6395, 0.409, 0.6393, 0.4215, 0.5355, 0.4529, 0.5344, 0.4529, 0.698, 0.4124, 0.6958, 0.409, 0.6393, 0.4529, 0.6395, 0.8769, 0.4877, 0.8442, 0.5045, 0.8411, 0.4363, 0.8748, 0.4355, 0.4124, 0.6958, 0.3718, 0.687, 0.3724, 0.6393, 0.409, 0.6393, 0.8827, 0.4937, 0.8769, 0.4877, 0.8748, 0.4355, 0.8819, 0.4355, 0.1405, 0.4683, 0.1405, 0.4946, 0.1405, 0.4946, 0.1405, 0.4683, 0.6736, 0.7302, 0.6726, 0.7293, 0.7524, 0.7125, 0.7524, 0.7131, 0.6726, 0.7293, 0.6709, 0.6853, 0.7524, 0.6915, 0.7524, 0.7125, 0.6723, 0.6853, 0.6736, 0.7302, 0.7524, 0.7131, 0.7524, 0.6915, 0.5813, 0.6955, 0.5663, 0.7435, 0.6541, 0.7268, 0.6529, 0.6901, 0.5635, 0.7416, 0.5775, 0.6916, 0.6517, 0.6901, 0.6532, 0.7261, 0.5663, 0.7435, 0.5635, 0.7416, 0.6532, 0.7261, 0.6541, 0.7268, 0.5775, 0.6916, 0.5813, 0.6955, 0.6529, 0.6901, 0.6517, 0.6901, 0.6529, 0.6901, 0.6541, 0.7268, 0.6736, 0.7302, 0.6723, 0.6853, 0.6532, 0.7261, 0.6517, 0.6901, 0.6709, 0.6853, 0.6726, 0.7293, 0.6541, 0.7268, 0.6532, 0.7261, 0.6726, 0.7293, 0.6736, 0.7302, 0.6517, 0.6901, 0.6529, 0.6901, 0.6723, 0.6853, 0.6709, 0.6853, 0.8701, 0.3046, 0.8701, 0.3046, 0.8867, 0.2607, 0.8867, 0.2607, 0.4529, 0.5344, 0.4215, 0.5355, 0.4309, 0.4958, 0.4529, 0.4958, 0.8216, 0.3091, 0.7779, 0.3079, 0.8124, 0.2607, 0.8701, 0.3046, 0.8216, 0.3091, 0.8124, 0.2607, 0.8867, 0.2607, 0.1589, 0.2115, 0.1764, 0.3067, 0.1425, 0.2888, 0.1425, 0.2555, 0.11, 0.2687, 0.11, 0.2155, 0.1589, 0.2115, 0.11, 0.2155, 0.11, 0.09118, 0.7779, 0.4363, 0.8411, 0.4363, 0.8442, 0.5045, 0.1673, 0.5087, 0.1534, 0.4336, 0.1534, 0.4336, 0.1673, 0.5087, 0.11, 0.2687, 0.1425, 0.2888, 0.1764, 0.3067, 0.11, 0.2989, 0.1673, 0.5087, 0.1534, 0.4336, 0.2032, 0.4295, 0.2032, 0.4295, 0.1534, 0.4336, 0.1149, 0.3387, 0.1149, 0.4788, 0.1405, 0.4683, 0.1405, 0.4946, 0.1149, 0.4788, 0.1405, 0.4683, 0.1405, 0.4683, 0.1149, 0.4788, 0.2032, 0.4295, 0.1673, 0.5087, 0.1673, 0.5087, 0.2032, 0.4295, 0.1405, 0.4946, 0.1149, 0.4788, 0.1149, 0.4788, 0.1405, 0.4946, 0.1149, 0.3387, 0.2032, 0.4295, 0.2032, 0.4295, 0.1149, 0.3387, 0.07625, 0.4336, 0.07625, 0.4336, 0.1149, 0.3387, 0.1149, 0.3387, 0.7146, 0.4363, 0.7341, 0.3091, 0.7779, 0.3079, 0.7779, 0.4363, 0.4529, 0.7416, 0.4529, 0.698, 0.4934, 0.6958, 0.4908, 0.7464, 0.4934, 0.6958, 0.5339, 0.687, 0.5202, 0.7468, 0.4908, 0.7464, 0.2342, 0.6831, 0.1388, 0.6904, 0.1388, 0.6904, 0.2326, 0.6831, 0.7385, 0.5639, 0.7001, 0.5638, 0.6788, 0.4877, 0.7116, 0.5045, 0.7317, 0.5662, 0.6959, 0.5667, 0.7001, 0.5638, 0.7385, 0.5639, 0.6739, 0.4355, 0.6857, 0.3046, 0.6857, 0.3046, 0.681, 0.4355, 0.4843, 0.5355, 0.4748, 0.4958, 0.5421, 0.4958, 0.5236, 0.5318, 0.4967, 0.6393, 0.4843, 0.5355, 0.5236, 0.5318, 0.5333, 0.6393, 0.681, 0.4355, 0.6857, 0.3046, 0.7341, 0.3091, 0.7146, 0.4363, 0.4529, 0.6395, 0.4529, 0.5344, 0.4843, 0.5355, 0.4967, 0.6393, 0.4529, 0.698, 0.4529, 0.6395, 0.4967, 0.6393, 0.4934, 0.6958, 0.6788, 0.4877, 0.681, 0.4355, 0.7146, 0.4363, 0.7116, 0.5045, 0.4934, 0.6958, 0.4967, 0.6393, 0.5333, 0.6393, 0.5339, 0.687, 0.6731, 0.4937, 0.6739, 0.4355, 0.681, 0.4355, 0.6788, 0.4877, 0.08924, 0.4683, 0.08924, 0.4683, 0.08924, 0.4946, 0.08924, 0.4946, 0.2311, 0.7357, 0.1388, 0.7156, 0.1388, 0.715, 0.2322, 0.7346, 0.2322, 0.7346, 0.1388, 0.715, 0.1388, 0.6904, 0.2342, 0.6831, 0.2326, 0.6831, 0.1388, 0.6904, 0.1388, 0.7156, 0.2311, 0.7357, 0.3391, 0.695, 0.2553, 0.6887, 0.2539, 0.7317, 0.3567, 0.7512, 0.3599, 0.749, 0.255, 0.7308, 0.2567, 0.6887, 0.3435, 0.6905, 0.3567, 0.7512, 0.2539, 0.7317, 0.255, 0.7308, 0.3599, 0.749, 0.3435, 0.6905, 0.2567, 0.6887, 0.2553, 0.6887, 0.3391, 0.695, 0.2553, 0.6887, 0.2326, 0.6831, 0.2311, 0.7357, 0.2539, 0.7317, 0.255, 0.7308, 0.2322, 0.7346, 0.2342, 0.6831, 0.2567, 0.6887, 0.2539, 0.7317, 0.2311, 0.7357, 0.2322, 0.7346, 0.255, 0.7308, 0.2567, 0.6887, 0.2342, 0.6831, 0.2326, 0.6831, 0.2553, 0.6887, 0.6857, 0.3046, 0.6691, 0.2607, 0.6691, 0.2607, 0.6857, 0.3046, 0.4529, 0.5344, 0.4529, 0.4958, 0.4748, 0.4958, 0.4843, 0.5355, 0.7341, 0.3091, 0.7434, 0.2607, 0.7779, 0.3079, 0.6857, 0.3046, 0.6691, 0.2607, 0.7434, 0.2607, 0.7341, 0.3091, 0.0611, 0.2115, 0.11, 0.2155, 0.11, 0.2687, 0.07756, 0.2555, 0.07756, 0.2888, 0.0436, 0.3067, 0.0611, 0.2115, 0.11, 0.09118, 0.11, 0.2155, 0.7779, 0.4363, 0.7116, 0.5045, 0.7146, 0.4363, 0.06244, 0.5087, 0.06244, 0.5087, 0.07625, 0.4336, 0.07625, 0.4336, 0.11, 0.2687, 0.11, 0.2989, 0.0436, 0.3067, 0.07756, 0.2888, 0.06244, 0.5087, 0.02654, 0.4295, 0.07625, 0.4336, 0.02654, 0.4295, 0.1149, 0.3387, 0.07625, 0.4336, 0.1149, 0.4788, 0.08924, 0.4946, 0.08924, 0.4683, 0.1149, 0.4788, 0.1149, 0.4788, 0.08924, 0.4683, 0.08924, 0.4683, 0.02654, 0.4295, 0.02654, 0.4295, 0.06244, 0.5087, 0.06244, 0.5087, 0.08924, 0.4946, 0.08924, 0.4946, 0.1149, 0.4788, 0.1149, 0.4788, 0.1149, 0.3387, 0.1149, 0.3387, 0.02654, 0.4295, 0.02654, 0.4295, 0.1361, 0.02204, 0.1065, 0.06245, 0.1065, 0.02204, 0.07701, 0.02204, 0.1065, 0.02204, 0.1065, 0.06245, 0.7779, 0.3079, 0.7434, 0.2607, 0.7434, 0.2602, 0.7779, 0.3074, 0.8124, 0.2607, 0.7779, 0.3079, 0.7779, 0.3074, 0.8124, 0.2602, 0.4566, 0.446, 0.4753, 0.446, 0.4593, 0.4144, 0.4566, 0.4144, 0.5215, 0.446, 0.5215, 0.446, 0.5261, 0.4195, 0.5261, 0.4195, 0.4566, 0.4144, 0.4593, 0.4144, 0.4591, 0.4144, 0.4566, 0.4144, 0.483, 0.2935, 0.5329, 0.2935, 0.5355, 0.1773, 0.5061, 0.1773, 0.4753, 0.446, 0.5215, 0.446, 0.5261, 0.4195, 0.4593, 0.4144, 0.4807, 0.446, 0.4566, 0.446, 0.4566, 0.4144, 0.4591, 0.4144, 0.5215, 0.446, 0.4807, 0.446, 0.4591, 0.4144, 0.5261, 0.4195, 0.5242, 0.2893, 0.4917, 0.2893, 0.5049, 0.1773, 0.5366, 0.1773, 0.5329, 0.2935, 0.5242, 0.2893, 0.5366, 0.1773, 0.5355, 0.1773, 0.4917, 0.2893, 0.483, 0.2935, 0.5061, 0.1773, 0.5049, 0.1773, 0.4591, 0.4144, 0.4593, 0.4144, 0.4825, 0.31, 0.4845, 0.3208, 0.5261, 0.4195, 0.5261, 0.4195, 0.5259, 0.3208, 0.528, 0.31, 0.5261, 0.4195, 0.4591, 0.4144, 0.4845, 0.3208, 0.5259, 0.3208, 0.4593, 0.4144, 0.5261, 0.4195, 0.528, 0.31, 0.4825, 0.31, 0.4845, 0.3208, 0.4825, 0.31, 0.483, 0.2935, 0.4917, 0.2893, 0.528, 0.31, 0.5259, 0.3208, 0.5242, 0.2893, 0.5329, 0.2935, 0.5259, 0.3208, 0.4845, 0.3208, 0.4917, 0.2893, 0.5242, 0.2893, 0.4825, 0.31, 0.528, 0.31, 0.5329, 0.2935, 0.483, 0.2935, 0.4566, 0.446, 0.4566, 0.4144, 0.454, 0.4144, 0.438, 0.446, 0.3918, 0.446, 0.3872, 0.4195, 0.3872, 0.4195, 0.3918, 0.446, 0.4566, 0.4144, 0.4566, 0.4144, 0.4542, 0.4144, 0.454, 0.4144, 0.4303, 0.2935, 0.4072, 0.1773, 0.3778, 0.1773, 0.3804, 0.2935, 0.438, 0.446, 0.454, 0.4144, 0.3872, 0.4195, 0.3918, 0.446, 0.4326, 0.446, 0.4542, 0.4144, 0.4566, 0.4144, 0.4566, 0.446, 0.3918, 0.446, 0.3872, 0.4195, 0.4542, 0.4144, 0.4326, 0.446, 0.3891, 0.2893, 0.3767, 0.1773, 0.4084, 0.1773, 0.4216, 0.2893, 0.3804, 0.2935, 0.3778, 0.1773, 0.3767, 0.1773, 0.3891, 0.2893, 0.4216, 0.2893, 0.4084, 0.1773, 0.4072, 0.1773, 0.4303, 0.2935, 0.4542, 0.4144, 0.4288, 0.3208, 0.4308, 0.31, 0.454, 0.4144, 0.3872, 0.4195, 0.3853, 0.31, 0.3874, 0.3208, 0.3872, 0.4195, 0.3872, 0.4195, 0.3874, 0.3208, 0.4288, 0.3208, 0.4542, 0.4144, 0.454, 0.4144, 0.4308, 0.31, 0.3853, 0.31, 0.3872, 0.4195, 0.4288, 0.3208, 0.4216, 0.2893, 0.4303, 0.2935, 0.4308, 0.31, 0.3853, 0.31, 0.3804, 0.2935, 0.3891, 0.2893, 0.3874, 0.3208, 0.3874, 0.3208, 0.3891, 0.2893, 0.4216, 0.2893, 0.4288, 0.3208, 0.4308, 0.31, 0.4303, 0.2935, 0.3804, 0.2935, 0.3853, 0.31])
me_cube_009.materials.append(mat_body)
me_cube_009.use_remesh_preserve_volume = False
me_cube_009.use_remesh_preserve_attributes = False
me_cube_009.use_mirror_x = True
me_cube_009.update()
arm_metarig = bpy.data.armatures.new('metarig')  # bones are not reproduced

# ---- objects
ob_hair = bpy.data.objects.new('Hair', me_cube_001)
ob_metarig = bpy.data.objects.new('metarig', arm_metarig)
ob_body = bpy.data.objects.new('Body', me_cube_009)

# ---- transforms, parenting, visibility, modifiers, constraints
ob_hair.parent = ob_metarig
ob_hair.matrix_parent_inverse = Matrix(((0.1682, -0.0, 0.0, -0.0), (-0.0, 0.1682, -0.0, 0.0), (0.0, -0.0, 0.1682, -0.0), (-0.0, 0.0, -0.0, 1.0)))
ob_hair.location = (-0.01556, -0.006203, -0.04586)
ob_hair.lock_rotations_4d = False
ob_hair.empty_display_type = 'ARROWS'
ob_hair.lineart.crease_threshold = 0.0
ob_hair.use_mesh_mirror_x = True
_vg = ob_hair.vertex_groups.new(name='DEF-shoulder.L')
_vg = ob_hair.vertex_groups.new(name='DEF-upper_arm.L')
_vg = ob_hair.vertex_groups.new(name='DEF-upper_arm.L.001')
_vg = ob_hair.vertex_groups.new(name='DEF-forearm.L')
_vg = ob_hair.vertex_groups.new(name='DEF-forearm.L.001')
_vg = ob_hair.vertex_groups.new(name='DEF-hand.L')
_vg = ob_hair.vertex_groups.new(name='DEF-shoulder.R')
_vg = ob_hair.vertex_groups.new(name='DEF-upper_arm.R')
_vg = ob_hair.vertex_groups.new(name='DEF-upper_arm.R.001')
_vg = ob_hair.vertex_groups.new(name='DEF-forearm.R')
_vg = ob_hair.vertex_groups.new(name='DEF-forearm.R.001')
_vg = ob_hair.vertex_groups.new(name='DEF-hand.R')
_vg = ob_hair.vertex_groups.new(name='DEF-pelvis.L')
_vg = ob_hair.vertex_groups.new(name='DEF-pelvis.R')
_vg = ob_hair.vertex_groups.new(name='DEF-thigh.L')
_vg = ob_hair.vertex_groups.new(name='DEF-thigh.L.001')
_vg = ob_hair.vertex_groups.new(name='DEF-shin.L')
_vg = ob_hair.vertex_groups.new(name='DEF-shin.L.001')
_vg = ob_hair.vertex_groups.new(name='DEF-foot.L')
_vg = ob_hair.vertex_groups.new(name='DEF-toe.L')
_vg = ob_hair.vertex_groups.new(name='DEF-thigh.R')
_vg = ob_hair.vertex_groups.new(name='DEF-thigh.R.001')
_vg = ob_hair.vertex_groups.new(name='DEF-shin.R')
_vg = ob_hair.vertex_groups.new(name='DEF-shin.R.001')
_vg = ob_hair.vertex_groups.new(name='DEF-foot.R')
_vg = ob_hair.vertex_groups.new(name='DEF-toe.R')
_vg = ob_hair.vertex_groups.new(name='DEF-spine')
_vg = ob_hair.vertex_groups.new(name='DEF-spine.001')
_vg = ob_hair.vertex_groups.new(name='DEF-spine.002')
_vg = ob_hair.vertex_groups.new(name='DEF-spine.003')
_vg = ob_hair.vertex_groups.new(name='DEF-spine.004')
_vg = ob_hair.vertex_groups.new(name='DEF-spine.005')
for _i, _w in zip([1, 3, 4, 7, 8, 10, 13, 15, 16, 17, 19, 32, 34, 35, 36, 39, 40, 43, 44, 47, 49, 52, 54, 55, 56, 59], [0.3626, 0.1195, 0.04631, 0.5039, 0.06724, 0.02899, 0.5023, 0.1562, 0.06001, 0.5661, 0.02858, 0.3626, 0.1195, 0.04631, 0.5296, 0.0743, 0.1735, 0.5039, 0.5751, 0.06724, 0.02899, 0.5023, 0.1562, 0.06001, 0.5661, 0.02858]): _vg.add([_i], _w, 'REPLACE')
_vg = ob_hair.vertex_groups.new(name='DEF-spine.006')
for _i, _w in zip([0, 1, 2, 3, 4, 5, 6, 7, 8, 9, 10, 11, 12, 13, 14, 15, 16, 17, 18, 19, 20, 21, 22, 23, 24, 25, 26, 27, 28, 29, 30, 31, 32, 33, 34, 35, 36, 37, 38, 39, 40, 41, 42, 43, 44, 45, 46, 47, 48, 49, 50, 51, 52, 53, 54, 55, 56, 57, 58, 59, 60, 61, 62, 63, 64, 65, 66, 67, 68, 69, 70, 71, 72, 73, 74, 75], [0.98, 0.6374, 0.9978, 0.8805, 0.9537, 0.9885, 0.9962, 0.4961, 0.9328, 0.9817, 0.971, 0.9892, 0.9799, 0.4977, 0.9989, 0.8438, 0.94, 0.4339, 0.9948, 0.9714, 0.9855, 0.997, 0.9978, 0.984, 0.9841, 0.9989, 0.99, 0.9956, 0.9916, 0.9987, 0.9977, 0.98, 0.6374, 0.9978, 0.8805, 0.9537, 0.4704, 0.9991, 0.9805, 0.9257, 0.8265, 0.9885, 0.9962, 0.4961, 0.4249, 0.9909, 0.9995, 0.9328, 0.9817, 0.971, 0.9892, 0.9799, 0.4977, 0.9989, 0.8438, 0.94, 0.4339, 0.9948, 0.9992, 0.9714, 0.9855, 0.997, 0.9978, 0.984, 0.9841, 0.9989, 0.9992, 0.9995, 0.99, 0.9956, 0.9921, 0.9833, 0.9992, 0.9916, 0.9987, 0.9977]): _vg.add([_i], _w, 'REPLACE')
_vg = ob_hair.vertex_groups.new(name='spine')
_vg = ob_hair.vertex_groups.new(name='spine.001')
_vg = ob_hair.vertex_groups.new(name='spine.002')
_vg = ob_hair.vertex_groups.new(name='spine.003')
_vg = ob_hair.vertex_groups.new(name='spine.004')
_vg = ob_hair.vertex_groups.new(name='spine.005')
for _i, _w in zip([1, 7, 13, 17, 36, 44, 52, 56], [0.05342, 0.09262, 0.05922, 0.1521, 0.02568, 0.07043, 0.001893, 0.0225]): _vg.add([_i], _w, 'REPLACE')
_vg = ob_hair.vertex_groups.new(name='spine.006')
for _i, _w in zip([0, 1, 2, 3, 4, 5, 6, 7, 8, 9, 10, 11, 12, 13, 14, 15, 16, 17, 18, 19, 20, 21, 22, 23, 24, 25, 26, 27, 28, 29, 30, 31, 32, 33, 34, 35, 36, 37, 38, 39, 40, 41, 42, 43, 44, 45, 46, 47, 48, 49, 50, 51, 52, 53, 54, 55, 56, 57, 58, 59, 60, 61, 62, 63, 64, 65, 66, 67, 68, 69, 70, 71, 72, 73, 74, 75], [0.9981, 0.9466, 0.9998, 0.9847, 0.9949, 0.9989, 0.9996, 0.9074, 0.9914, 0.9977, 0.9966, 0.9987, 0.9984, 0.9408, 0.9999, 0.9838, 0.9947, 0.8479, 0.9995, 0.9964, 0.9983, 0.9997, 0.9998, 0.9988, 0.9986, 0.9999, 0.9991, 0.9996, 0.9995, 0.9999, 0.9998, 0.9988, 0.9817, 0.9999, 0.9934, 0.9973, 0.9622, 0.9999, 0.9988, 0.9954, 0.9877, 0.9993, 0.9998, 0.9759, 0.9296, 0.9994, 1.0, 0.9963, 0.9989, 0.9983, 0.9994, 0.9988, 0.9741, 0.9999, 0.9908, 0.9964, 0.9637, 0.9997, 0.9999, 0.9984, 0.9992, 0.9998, 0.9999, 0.999, 0.9991, 1.0, 1.0, 1.0, 0.9994, 0.9997, 0.9997, 0.999, 1.0, 0.9996, 0.9999, 0.9999]): _vg.add([_i], _w, 'REPLACE')
_vg = ob_hair.vertex_groups.new(name='shoulder.L')
_vg = ob_hair.vertex_groups.new(name='upper_arm.L')
_vg = ob_hair.vertex_groups.new(name='forearm.L')
_vg = ob_hair.vertex_groups.new(name='hand.L')
_vg = ob_hair.vertex_groups.new(name='shoulder.R')
_vg = ob_hair.vertex_groups.new(name='upper_arm.R')
_vg = ob_hair.vertex_groups.new(name='forearm.R')
_vg = ob_hair.vertex_groups.new(name='hand.R')
_vg = ob_hair.vertex_groups.new(name='pelvis.L')
_vg = ob_hair.vertex_groups.new(name='pelvis.R')
_vg = ob_hair.vertex_groups.new(name='thigh.L')
_vg = ob_hair.vertex_groups.new(name='shin.L')
_vg = ob_hair.vertex_groups.new(name='foot.L')
_vg = ob_hair.vertex_groups.new(name='toe.L')
_vg = ob_hair.vertex_groups.new(name='heel.L')
_vg = ob_hair.vertex_groups.new(name='thigh.R')
_vg = ob_hair.vertex_groups.new(name='shin.R')
_vg = ob_hair.vertex_groups.new(name='foot.R')
_vg = ob_hair.vertex_groups.new(name='toe.R')
_vg = ob_hair.vertex_groups.new(name='heel.02.R')
_vg = ob_hair.vertex_groups.new(name='heel.R')
_m = ob_hair.modifiers.new('Solidify', 'SOLIDIFY')
_m.thickness = -0.05
_m.nonmanifold_thickness_mode = 'FIXED'
_m.nonmanifold_merge_threshold = 0.0003
_m = ob_hair.modifiers.new('Armature', 'ARMATURE')
_m.object = ob_metarig
ob_metarig.location = (0.0, 0.0, 0.0)
ob_metarig.scale = (5.947, 5.947, 5.947)
ob_metarig.show_in_front = True
ob_metarig.lineart.crease_threshold = 0.0
ob_body.parent = ob_metarig
ob_body.matrix_parent_inverse = Matrix(((0.1682, -0.0, 0.0, -0.0), (-0.0, 0.1682, -0.0, 0.0), (0.0, -0.0, 0.1682, -0.0), (-0.0, 0.0, -0.0, 1.0)))
ob_body.location = (-2.597e-07, -0.1749, 7.387)
ob_body.lock_rotations_4d = False
ob_body.empty_display_type = 'ARROWS'
ob_body.lineart.crease_threshold = 0.0
ob_body.use_mesh_mirror_x = True
_vg = ob_body.vertex_groups.new(name='DEF-shoulder.L')
for _i, _w in zip([33, 35, 42, 43, 44, 45, 48, 49, 121, 131, 132, 139, 141, 142, 208, 209, 210, 211, 212, 213, 214, 215, 220, 221, 222, 240, 243, 244, 245, 248, 250, 279, 280, 282, 286, 289, 290, 293, 294, 295, 296, 297, 300], [0.05228, 0.05689, 0.1561, 0.113, 0.0005513, 0.01134, 0.8154, 0.5123, 0.03068, 0.008134, 0.1031, 0.05467, 0.05251, 0.4672, 0.8154, 0.5123, 0.7192, 0.06598, 0.8429, 0.1099, 0.07088, 0.6893, 0.1818, 0.04816, 0.1528, 0.5733, 0.7192, 0.8154, 0.5733, 0.05467, 0.0727, 0.0525, 0.4672, 0.4601, 0.04994, 0.2908, 0.4646, 0.0727, 0.05467, 0.2908, 0.04994, 0.4646, 0.07088]): _vg.add([_i], _w, 'REPLACE')
_vg = ob_body.vertex_groups.new(name='DEF-upper_arm.L')
for _i, _w in zip([43, 49, 209, 210, 211, 212, 213, 214, 215, 220, 221, 223, 240, 243, 245, 300], [0.03809, 0.1801, 0.1801, 0.02702, 0.1826, 0.09347, 0.8281, 0.6903, 0.07691, 0.02903, 0.1548, 0.06238, 0.01181, 0.02702, 0.01181, 0.6903]): _vg.add([_i], _w, 'REPLACE')
_vg = ob_body.vertex_groups.new(name='DEF-upper_arm.L.001')
for _i, _w in zip([54, 214, 215, 228, 229, 230, 231, 232, 233, 234, 235, 300], [1.0, 0.06239, 0.06726, 0.905, 0.8685, 0.8951, 0.9048, 0.1494, 0.1051, 0.07097, 0.1416, 0.06239]): _vg.add([_i], _w, 'REPLACE')
_vg = ob_body.vertex_groups.new(name='DEF-forearm.L')
for _i, _w in zip([228, 229, 230, 231, 232, 233, 234, 235], [0.06978, 0.09701, 0.07848, 0.07069, 0.8167, 0.8658, 0.9073, 0.8302]): _vg.add([_i], _w, 'REPLACE')
_vg = ob_body.vertex_groups.new(name='DEF-forearm.L.001')
for _i, _w in zip([50, 51, 52, 53, 55, 56, 57, 58, 59, 60, 61, 62, 67, 68, 69, 70, 71, 72, 73, 74, 224, 225, 226, 227, 232, 235], [0.9397, 0.9414, 0.9368, 0.9435, 0.2731, 0.2469, 0.2418, 0.2845, 0.08281, 0.04833, 0.04781, 0.1028, 0.149, 0.1433, 0.1213, 0.1258, 0.1251, 0.1227, 0.1305, 0.1318, 0.9397, 0.9414, 0.9368, 0.9435, 0.02877, 0.02959]): _vg.add([_i], _w, 'REPLACE')
_vg = ob_body.vertex_groups.new(name='DEF-hand.L')
for _i, _w in zip([50, 51, 52, 53, 55, 56, 57, 58, 59, 60, 61, 62, 63, 64, 65, 66, 67, 68, 69, 70, 71, 72, 73, 74, 75, 76, 77, 78, 224, 225, 226, 227], [0.04871, 0.03688, 0.04538, 0.04457, 0.7303, 0.7492, 0.7545, 0.7127, 0.9164, 0.9509, 0.9515, 0.8963, 0.9755, 0.9874, 0.9873, 0.9748, 0.8497, 0.8554, 0.8779, 0.8733, 0.874, 0.8765, 0.8685, 0.8672, 0.9915, 0.9942, 0.9948, 0.9908, 0.04871, 0.03688, 0.04538, 0.04457]): _vg.add([_i], _w, 'REPLACE')
_vg = ob_body.vertex_groups.new(name='DEF-shoulder.R')
for _i, _w in zip([48, 112, 114, 121, 129, 130, 131, 132, 135, 136, 139, 140, 141, 142, 208, 210, 240, 243, 244, 245, 248, 249, 250, 251, 252, 253, 254, 255, 260, 261, 262, 279, 280, 282, 286, 289, 290, 293, 294, 295, 296, 297], [0.05467, 0.05227, 0.05689, 0.03067, 0.1561, 0.113, 0.008129, 0.1031, 0.0005489, 0.01134, 0.8154, 0.5123, 0.0525, 0.4672, 0.05467, 0.0727, 0.2908, 0.0727, 0.05467, 0.2908, 0.8154, 0.5123, 0.7192, 0.06598, 0.8429, 0.1099, 0.07088, 0.6893, 0.1818, 0.04816, 0.1528, 0.0525, 0.4672, 0.4601, 0.04994, 0.5733, 0.4646, 0.7192, 0.8154, 0.5733, 0.04994, 0.4646]): _vg.add([_i], _w, 'REPLACE')
_vg = ob_body.vertex_groups.new(name='DEF-upper_arm.R')
for _i, _w in zip([130, 140, 249, 250, 251, 252, 253, 254, 255, 260, 261, 263, 289, 293, 295], [0.03807, 0.18, 0.1801, 0.02702, 0.1826, 0.09347, 0.8281, 0.6903, 0.07691, 0.02903, 0.1548, 0.06238, 0.01181, 0.02702, 0.01181]): _vg.add([_i], _w, 'REPLACE')
_vg = ob_body.vertex_groups.new(name='DEF-upper_arm.R.001')
for _i, _w in zip([147, 254, 255, 268, 269, 270, 271, 272, 273, 274, 275], [1.0, 0.06239, 0.06726, 0.905, 0.8685, 0.8951, 0.9048, 0.1494, 0.1051, 0.07097, 0.1416]): _vg.add([_i], _w, 'REPLACE')
_vg = ob_body.vertex_groups.new(name='DEF-forearm.R')
for _i, _w in zip([268, 269, 270, 271, 272, 273, 274, 275], [0.06978, 0.09701, 0.07848, 0.07069, 0.8167, 0.8658, 0.9073, 0.8302]): _vg.add([_i], _w, 'REPLACE')
_vg = ob_body.vertex_groups.new(name='DEF-forearm.R.001')
for _i, _w in zip([143, 144, 145, 146, 148, 149, 150, 151, 152, 153, 154, 155, 160, 161, 162, 163, 164, 165, 166, 167, 264, 265, 266, 267, 272, 275], [0.9397, 0.9414, 0.9368, 0.9435, 0.2731, 0.2469, 0.2418, 0.2845, 0.08281, 0.04833, 0.04781, 0.1028, 0.149, 0.1433, 0.1213, 0.1258, 0.1251, 0.1227, 0.1305, 0.1318, 0.9397, 0.9414, 0.9368, 0.9435, 0.02877, 0.02959]): _vg.add([_i], _w, 'REPLACE')
_vg = ob_body.vertex_groups.new(name='DEF-hand.R')
for _i, _w in zip([143, 144, 145, 146, 148, 149, 150, 151, 152, 153, 154, 155, 156, 157, 158, 159, 160, 161, 162, 163, 164, 165, 166, 167, 168, 169, 170, 171, 264, 265, 266, 267], [0.04871, 0.03688, 0.04538, 0.04457, 0.7303, 0.7492, 0.7545, 0.7127, 0.9164, 0.9509, 0.9515, 0.8963, 0.9755, 0.9874, 0.9873, 0.9748, 0.8497, 0.8554, 0.8779, 0.8733, 0.874, 0.8765, 0.8685, 0.8672, 0.9915, 0.9942, 0.9948, 0.9908, 0.04871, 0.03688, 0.04538, 0.04457]): _vg.add([_i], _w, 'REPLACE')
_vg = ob_body.vertex_groups.new(name='DEF-pelvis.L')
for _i, _w in zip([79, 80, 81, 82, 83, 84, 85, 86, 91, 92, 173, 174, 178, 179, 180, 181, 217, 218, 219, 236, 237, 238, 239, 276, 283, 287, 301, 305, 306, 307, 308, 309, 310, 311, 312, 317, 318, 326, 327, 331, 332, 333, 334], [0.0124, 0.8307, 0.8008, 0.05496, 0.07742, 0.7782, 0.8834, 0.07324, 0.01012, 0.03061, 0.07925, 0.4606, 0.0433, 0.1514, 0.4697, 0.08071, 0.08945, 0.1371, 0.03264, 0.8307, 0.8008, 0.05496, 0.0124, 0.07925, 0.00677, 0.4606, 0.0124, 0.0124, 0.8307, 0.8008, 0.05496, 0.07742, 0.7782, 0.8834, 0.07324, 0.01012, 0.03061, 0.07925, 0.4606, 0.0433, 0.1514, 0.4697, 0.08071]): _vg.add([_i], _w, 'REPLACE')
_vg = ob_body.vertex_groups.new(name='DEF-pelvis.R')
for _i, _w in zip([80, 83, 84, 172, 173, 174, 176, 177, 178, 179, 180, 181, 182, 183, 188, 189, 236, 257, 258, 259, 276, 277, 278, 283, 287, 288, 304, 306, 309, 310, 325, 326, 327, 329, 330, 331, 332, 333, 334, 335, 336, 341, 342], [0.07925, 0.0433, 0.1514, 0.0124, 0.8307, 0.4606, 0.8008, 0.05496, 0.07742, 0.7782, 0.4697, 0.08071, 0.8834, 0.07324, 0.01012, 0.03061, 0.07925, 0.08945, 0.1371, 0.03264, 0.8307, 0.8008, 0.05496, 0.00677, 0.4606, 0.0124, 0.0124, 0.07925, 0.0433, 0.1514, 0.0124, 0.8307, 0.4606, 0.8008, 0.05496, 0.07742, 0.7782, 0.4697, 0.08071, 0.8834, 0.07324, 0.01012, 0.03061]): _vg.add([_i], _w, 'REPLACE')
_vg = ob_body.vertex_groups.new(name='DEF-thigh.L')
for _i, _w in zip([79, 81, 82, 83, 85, 86, 172, 175, 178, 181, 216, 218, 219, 237, 238, 239, 284, 288, 301, 302, 303, 304, 305, 307, 308, 309, 311, 312, 325, 328, 331, 334], [0.5584, 0.04083, 0.719, 0.5719, 0.04945, 0.8187, 0.08361, 0.22, 0.1791, 0.3536, 0.1074, 0.0476, 0.146, 0.04083, 0.719, 0.5584, 0.05596, 0.08361, 0.5584, 0.05596, 0.22, 0.08361, 0.5584, 0.04083, 0.719, 0.5719, 0.04945, 0.8187, 0.08361, 0.22, 0.1791, 0.3536]): _vg.add([_i], _w, 'REPLACE')
_vg = ob_body.vertex_groups.new(name='DEF-thigh.L.001')
for _i, _w in zip([83, 85, 86, 91, 92, 93, 94, 95, 96, 97, 98, 181, 309, 311, 312, 317, 318, 319, 320, 321, 322, 323, 324, 334], [0.05091, 0.03022, 0.05149, 0.792, 0.7699, 0.92, 0.9439, 0.1705, 0.06299, 0.22, 0.0374, 0.03153, 0.05091, 0.03022, 0.05149, 0.792, 0.7699, 0.92, 0.9439, 0.1705, 0.06299, 0.22, 0.0374, 0.03153]): _vg.add([_i], _w, 'REPLACE')
_vg = ob_body.vertex_groups.new(name='DEF-shin.L')
for _i, _w in zip([91, 92, 93, 94, 95, 96, 97, 98, 317, 318, 319, 320, 321, 322, 323, 324], [0.1649, 0.1709, 0.05107, 0.03851, 0.7727, 0.9238, 0.7224, 0.9523, 0.1649, 0.1709, 0.05107, 0.03851, 0.7727, 0.9238, 0.7224, 0.9523]): _vg.add([_i], _w, 'REPLACE')
_vg = ob_body.vertex_groups.new(name='DEF-shin.L.001')
for _i, _w in zip([0, 1, 2, 3, 4, 5, 6, 7, 87, 88, 89, 90, 95, 97, 99, 100, 101, 102, 313, 314, 315, 316, 321, 323], [0.08279, 0.9562, 0.08531, 0.8839, 0.04058, 0.4825, 0.05611, 0.4652, 0.08279, 0.9562, 0.08531, 0.8839, 0.05446, 0.04318, 0.04058, 0.4825, 0.05611, 0.4652, 0.08279, 0.9562, 0.08531, 0.8839, 0.05446, 0.04318]): _vg.add([_i], _w, 'REPLACE')
_vg = ob_body.vertex_groups.new(name='DEF-foot.L')
for _i, _w in zip([0, 1, 2, 3, 4, 5, 6, 7, 8, 9, 10, 11, 12, 13, 14, 15, 87, 88, 89, 90, 99, 100, 101, 102, 103, 104, 105, 106, 107, 108, 109, 110, 313, 314, 315, 316], [0.8995, 0.02273, 0.9046, 0.09865, 0.9145, 0.5109, 0.921, 0.5292, 0.2928, 0.2776, 0.1051, 0.05222, 0.8154, 0.8448, 0.5208, 0.7847, 0.8995, 0.02273, 0.9046, 0.09865, 0.9145, 0.5109, 0.921, 0.5292, 0.2928, 0.2776, 0.1051, 0.05222, 0.8154, 0.8448, 0.5208, 0.7847, 0.8995, 0.02273, 0.9046, 0.09865]): _vg.add([_i], _w, 'REPLACE')
_vg = ob_body.vertex_groups.new(name='DEF-toe.L')
for _i, _w in zip([4, 8, 9, 10, 11, 12, 13, 14, 15, 99, 103, 104, 105, 106, 107, 108, 109, 110], [0.0385, 0.7003, 0.7162, 0.8937, 0.9471, 0.164, 0.1454, 0.4745, 0.1955, 0.0385, 0.7003, 0.7162, 0.8937, 0.9471, 0.164, 0.1454, 0.4745, 0.1955]): _vg.add([_i], _w, 'REPLACE')
_vg = ob_body.vertex_groups.new(name='DEF-thigh.R')
for _i, _w in zip([79, 83, 172, 175, 176, 177, 178, 181, 182, 183, 239, 256, 258, 259, 277, 278, 284, 288, 301, 302, 303, 304, 305, 309, 325, 328, 329, 330, 331, 334, 335, 336], [0.08361, 0.1791, 0.5584, 0.22, 0.04083, 0.719, 0.5719, 0.3536, 0.04945, 0.8187, 0.08361, 0.1074, 0.0476, 0.146, 0.04083, 0.719, 0.05596, 0.5584, 0.08361, 0.05596, 0.22, 0.5584, 0.08361, 0.1791, 0.5584, 0.22, 0.04083, 0.719, 0.5719, 0.3536, 0.04945, 0.8187]): _vg.add([_i], _w, 'REPLACE')
_vg = ob_body.vertex_groups.new(name='DEF-thigh.R.001')
for _i, _w in zip([178, 181, 182, 183, 188, 189, 190, 191, 192, 193, 194, 195, 331, 334, 335, 336, 341, 342, 343, 344, 345, 346, 347, 348], [0.05091, 0.03153, 0.03022, 0.05149, 0.792, 0.7699, 0.92, 0.9439, 0.1705, 0.06299, 0.22, 0.0374, 0.05091, 0.03153, 0.03022, 0.05149, 0.792, 0.7699, 0.92, 0.9439, 0.1705, 0.06299, 0.22, 0.0374]): _vg.add([_i], _w, 'REPLACE')
_vg = ob_body.vertex_groups.new(name='DEF-shin.R')
for _i, _w in zip([188, 189, 190, 191, 192, 193, 194, 195, 341, 342, 343, 344, 345, 346, 347, 348], [0.1649, 0.1709, 0.05107, 0.03851, 0.7727, 0.9238, 0.7224, 0.9523, 0.1649, 0.1709, 0.05107, 0.03851, 0.7727, 0.9238, 0.7224, 0.9523]): _vg.add([_i], _w, 'REPLACE')
_vg = ob_body.vertex_groups.new(name='DEF-shin.R.001')
for _i, _w in zip([16, 17, 18, 19, 20, 21, 22, 23, 184, 185, 186, 187, 192, 194, 196, 197, 198, 199, 337, 338, 339, 340, 345, 347], [0.08279, 0.9562, 0.08531, 0.8839, 0.04058, 0.4825, 0.05611, 0.4652, 0.08279, 0.9562, 0.08531, 0.8839, 0.05446, 0.04318, 0.04058, 0.4825, 0.05611, 0.4652, 0.08279, 0.9562, 0.08531, 0.8839, 0.05446, 0.04318]): _vg.add([_i], _w, 'REPLACE')
_vg = ob_body.vertex_groups.new(name='DEF-foot.R')
for _i, _w in zip([16, 17, 18, 19, 20, 21, 22, 23, 24, 25, 26, 27, 28, 29, 30, 31, 184, 185, 186, 187, 196, 197, 198, 199, 200, 201, 202, 203, 204, 205, 206, 207, 337, 338, 339, 340], [0.8995, 0.02273, 0.9046, 0.09865, 0.9145, 0.5109, 0.921, 0.5292, 0.2928, 0.2776, 0.1051, 0.05222, 0.8154, 0.8448, 0.5208, 0.7847, 0.8995, 0.02273, 0.9046, 0.09865, 0.9145, 0.5109, 0.921, 0.5292, 0.2928, 0.2776, 0.1051, 0.05222, 0.8154, 0.8448, 0.5208, 0.7847, 0.8995, 0.02273, 0.9046, 0.09865]): _vg.add([_i], _w, 'REPLACE')
_vg = ob_body.vertex_groups.new(name='DEF-toe.R')
for _i, _w in zip([20, 24, 25, 26, 27, 28, 29, 30, 31, 196, 200, 201, 202, 203, 204, 205, 206, 207], [0.0385, 0.7003, 0.7162, 0.8937, 0.9471, 0.164, 0.1454, 0.4745, 0.1955, 0.0385, 0.7003, 0.7162, 0.8937, 0.9471, 0.164, 0.1454, 0.4745, 0.1955]): _vg.add([_i], _w, 'REPLACE')
_vg = ob_body.vertex_groups.new(name='DEF-spine')
for _i, _w in zip([79, 80, 81, 82, 83, 172, 173, 174, 175, 176, 177, 178, 181, 216, 217, 218, 219, 220, 221, 222, 223, 236, 237, 238, 239, 256, 257, 258, 259, 260, 261, 262, 263, 276, 277, 278, 283, 284, 285, 286, 287, 288, 296, 301, 302, 303, 304, 305, 306, 307, 308, 309, 325, 326, 327, 328, 329, 330, 331, 334], [0.1872, 0.0745, 0.1178, 0.1357, 0.03978, 0.1872, 0.07449, 0.06787, 0.4261, 0.1178, 0.1357, 0.03978, 0.05123, 0.3461, 0.8274, 0.6896, 0.5575, 0.05955, 0.07488, 0.03422, 0.07155, 0.0745, 0.1178, 0.1357, 0.1872, 0.3461, 0.8274, 0.6896, 0.5575, 0.05955, 0.07488, 0.03422, 0.07155, 0.0745, 0.1178, 0.1357, 0.9142, 0.6674, 0.057, 0.03014, 0.06787, 0.1872, 0.03014, 0.1872, 0.6674, 0.4261, 0.1872, 0.1872, 0.0745, 0.1178, 0.1357, 0.03978, 0.1872, 0.07449, 0.06787, 0.4261, 0.1178, 0.1357, 0.03978, 0.05123]): _vg.add([_i], _w, 'REPLACE')
_vg = ob_body.vertex_groups.new(name='DEF-spine.001')
for _i, _w in zip([79, 82, 172, 175, 177, 216, 218, 219, 220, 222, 238, 239, 256, 258, 259, 260, 262, 278, 284, 286, 288, 296, 301, 302, 303, 304, 305, 308, 325, 328, 330], [0.08663, 0.03759, 0.08663, 0.0584, 0.03759, 0.4212, 0.03235, 0.1471, 0.06037, 0.1333, 0.03759, 0.08663, 0.4212, 0.03235, 0.1471, 0.06037, 0.1333, 0.03759, 0.1779, 0.3654, 0.08663, 0.3654, 0.08663, 0.1779, 0.0584, 0.08663, 0.08663, 0.03759, 0.08663, 0.0584, 0.03759]): _vg.add([_i], _w, 'REPLACE')
_vg = ob_body.vertex_groups.new(name='DEF-spine.002')
for _i, _w in zip([49, 140, 141, 209, 210, 211, 214, 215, 216, 217, 218, 219, 220, 221, 222, 223, 240, 243, 245, 249, 250, 251, 254, 255, 256, 257, 258, 259, 260, 261, 262, 263, 279, 281, 282, 285, 286, 289, 290, 293, 295, 296, 297, 300], [0.04583, 0.046, 0.05978, 0.04583, 0.1062, 0.5873, 0.1384, 0.1139, 0.06235, 0.04336, 0.06452, 0.06898, 0.6151, 0.6585, 0.6112, 0.7945, 0.06783, 0.1062, 0.06783, 0.04583, 0.1062, 0.5873, 0.1384, 0.1139, 0.06235, 0.04336, 0.06452, 0.06898, 0.6151, 0.6585, 0.6112, 0.7945, 0.05978, 0.5085, 0.03805, 0.8607, 0.4865, 0.06783, 0.01378, 0.1062, 0.06783, 0.4865, 0.01378, 0.1384]): _vg.add([_i], _w, 'REPLACE')
_vg = ob_body.vertex_groups.new(name='DEF-spine.003')
for _i, _w in zip([33, 43, 49, 112, 119, 130, 131, 140, 141, 209, 211, 249, 251, 279, 281, 285], [0.02548, 0.03053, 0.08139, 0.02547, 0.05472, 0.03052, 0.1245, 0.08135, 0.6691, 0.08139, 0.1051, 0.08139, 0.1051, 0.6691, 0.4016, 0.03382]): _vg.add([_i], _w, 'REPLACE')
_vg = ob_body.vertex_groups.new(name='DEF-spine.004')
_vg = ob_body.vertex_groups.new(name='DEF-spine.005')
for _i, _w in zip([32, 33, 35, 36, 37, 38, 39, 42, 43, 44, 45, 46, 47, 48, 49, 111, 112, 114, 115, 116, 117, 118, 119, 121, 123, 124, 125, 126, 129, 130, 131, 132, 135, 136, 137, 138, 139, 140, 141, 142, 208, 209, 244, 248, 249, 279, 280, 290, 294, 297], [0.02722, 0.3796, 0.3317, 0.1245, 0.05307, 0.1436, 0.05973, 0.6417, 0.5885, 0.1452, 0.1404, 0.05849, 0.05371, 0.07787, 0.1209, 0.02722, 0.3796, 0.3317, 0.1245, 0.05307, 0.1436, 0.05973, 0.5602, 0.4943, 0.06516, 0.1647, 0.05403, 0.1244, 0.6417, 0.5885, 0.6488, 0.6661, 0.1452, 0.1404, 0.05849, 0.05371, 0.07787, 0.1209, 0.09808, 0.04797, 0.07787, 0.1209, 0.07787, 0.07787, 0.1209, 0.09808, 0.04797, 0.0306, 0.07787, 0.0306]): _vg.add([_i], _w, 'REPLACE')
_vg = ob_body.vertex_groups.new(name='DEF-spine.006')
for _i, _w in zip([32, 33, 34, 35, 36, 37, 38, 39, 40, 41, 42, 43, 44, 45, 46, 47, 49, 111, 112, 113, 114, 115, 116, 117, 118, 119, 120, 121, 122, 123, 124, 125, 126, 127, 128, 129, 130, 131, 132, 133, 134, 135, 136, 137, 138, 140, 209, 249], [0.9649, 0.5085, 0.9684, 0.5841, 0.8419, 0.9329, 0.8134, 0.9226, 0.9707, 0.973, 0.167, 0.2086, 0.8083, 0.818, 0.9234, 0.9305, 0.03134, 0.9649, 0.5085, 0.9684, 0.5841, 0.8419, 0.9329, 0.8134, 0.9226, 0.3287, 0.9706, 0.4207, 0.9693, 0.9183, 0.7967, 0.9324, 0.8454, 0.9707, 0.973, 0.167, 0.2086, 0.1329, 0.1214, 0.9825, 0.9741, 0.8083, 0.818, 0.9234, 0.9305, 0.03134, 0.03134, 0.03134]): _vg.add([_i], _w, 'REPLACE')
_vg = ob_body.vertex_groups.new(name='spine')
for _i, _w in zip([79, 80, 81, 82, 83, 172, 173, 174, 175, 176, 177, 178, 216, 217, 218, 219, 221, 223, 236, 237, 238, 239, 256, 257, 258, 259, 261, 263, 276, 277, 278, 283, 284, 285, 287, 288, 301, 302, 303, 304], [0.1593, 0.07007, 0.1134, 0.1461, 0.0006814, 0.1593, 0.07007, 0.06726, 0.1272, 0.1134, 0.1461, 0.0006814, 0.3559, 0.7197, 0.1918, 0.1441, 0.01537, 0.05582, 0.1885, 0.1059, 0.1098, 0.1936, 0.356, 0.7197, 0.1918, 0.1441, 0.01534, 0.05579, 0.1885, 0.1059, 0.1098, 0.8531, 0.4102, 0.054, 0.189, 0.1939, 0.1931, 0.4058, 0.2001, 0.1936]): _vg.add([_i], _w, 'REPLACE')
_vg = ob_body.vertex_groups.new(name='spine.001')
for _i, _w in zip([79, 172, 175, 210, 215, 216, 219, 220, 221, 222, 238, 239, 240, 242, 243, 245, 247, 250, 255, 256, 259, 260, 261, 262, 278, 282, 284, 286, 288, 289, 292, 293, 295, 296, 301, 302, 303, 304], [0.03385, 0.03385, 0.07358, 0.08071, 0.06829, 0.3787, 0.1477, 0.3564, 0.06057, 0.4056, 0.106, 0.2035, 0.08792, 0.012, 0.07844, 0.0995, 7.868e-05, 0.08074, 0.0683, 0.3787, 0.1477, 0.3564, 0.06056, 0.4057, 0.106, 0.07733, 0.431, 0.435, 0.2039, 0.08817, 0.005528, 0.0785, 0.09971, 0.4219, 0.2029, 0.4257, 0.2102, 0.2035]): _vg.add([_i], _w, 'REPLACE')
_vg = ob_body.vertex_groups.new(name='spine.002')
for _i, _w in zip([49, 140, 141, 209, 210, 211, 214, 215, 216, 217, 218, 219, 220, 221, 222, 223, 237, 238, 240, 242, 243, 245, 247, 249, 250, 251, 254, 255, 256, 257, 258, 259, 260, 261, 262, 263, 277, 278, 279, 281, 282, 283, 284, 285, 286, 289, 292, 293, 295, 296, 302], [0.03541, 0.03568, 0.0578, 0.06538, 0.0884, 0.5831, 0.153, 0.09085, 0.02103, 0.04626, 0.05651, 0.04342, 0.4128, 0.6254, 0.4082, 0.7738, 0.007833, 0.01243, 0.08859, 0.01272, 0.08492, 0.1005, 0.0006833, 0.06556, 0.08843, 0.5853, 0.1533, 0.09089, 0.02104, 0.04628, 0.05653, 0.04344, 0.4128, 0.6256, 0.4082, 0.7741, 0.00785, 0.01245, 0.08688, 0.5087, 0.07693, 0.01209, 0.002008, 0.84, 0.4199, 0.08882, 0.006363, 0.08498, 0.1007, 0.4072, 0.0001232]): _vg.add([_i], _w, 'REPLACE')
_vg = ob_body.vertex_groups.new(name='spine.003')
for _i, _w in zip([33, 43, 49, 112, 119, 130, 131, 140, 141, 209, 211, 249, 251, 279, 281, 285], [0.0003651, 0.00972, 0.07816, 0.0003592, 0.05503, 0.009706, 0.1253, 0.07812, 0.6751, 0.126, 0.11, 0.126, 0.1095, 0.6328, 0.3975, 0.02488]): _vg.add([_i], _w, 'REPLACE')
_vg = ob_body.vertex_groups.new(name='spine.004')
for _i, _w in zip([33, 43, 112, 119, 124, 130, 131, 141], [0.06417, 0.05151, 0.06417, 0.1857, 0.0379, 0.05151, 0.4344, 0.05259]): _vg.add([_i], _w, 'REPLACE')
_vg = ob_body.vertex_groups.new(name='spine.005')
for _i, _w in zip([33, 35, 36, 37, 38, 39, 42, 43, 44, 45, 46, 47, 48, 49, 112, 114, 115, 116, 117, 118, 119, 121, 123, 124, 125, 126, 129, 130, 131, 132, 135, 136, 137, 138, 139, 140, 141, 142], [0.2454, 0.2687, 0.1053, 0.03661, 0.09772, 0.03047, 0.6185, 0.518, 0.1158, 0.1283, 0.04015, 0.04426, 0.06492, 0.093, 0.2454, 0.2687, 0.1053, 0.03661, 0.09772, 0.03047, 0.1091, 0.2546, 0.01062, 0.06047, 0.03391, 0.09454, 0.6185, 0.518, 0.1379, 0.6284, 0.1158, 0.1283, 0.04015, 0.04426, 0.06492, 0.093, 0.01563, 0.01786]): _vg.add([_i], _w, 'REPLACE')
_vg = ob_body.vertex_groups.new(name='spine.006')
for _i, _w in zip([32, 33, 34, 35, 36, 37, 38, 39, 40, 41, 42, 43, 44, 45, 46, 47, 49, 111, 112, 113, 114, 115, 116, 117, 118, 119, 120, 121, 122, 123, 124, 125, 126, 127, 128, 129, 130, 131, 132, 133, 134, 135, 136, 137, 138, 140, 141], [0.9705, 0.5779, 0.9735, 0.6409, 0.8582, 0.9415, 0.8371, 0.9331, 0.9749, 0.9779, 0.1793, 0.2259, 0.8218, 0.8253, 0.9303, 0.9349, 0.03597, 0.9705, 0.5779, 0.9735, 0.6409, 0.8582, 0.9415, 0.8371, 0.9331, 0.5935, 0.9783, 0.6574, 0.9759, 0.9383, 0.8569, 0.9435, 0.8731, 0.9749, 0.9779, 0.1793, 0.2259, 0.2081, 0.1446, 0.9872, 0.9917, 0.8218, 0.8253, 0.9303, 0.9349, 0.03596, 0.01322]): _vg.add([_i], _w, 'REPLACE')
_vg = ob_body.vertex_groups.new(name='shoulder.L')
for _i, _w in zip([33, 35, 42, 43, 44, 45, 48, 49, 121, 131, 132, 139, 141, 142, 208, 209, 210, 211, 212, 213, 214, 215, 220, 221, 222, 223, 228, 229, 230, 240, 241, 242, 243, 244, 245, 246, 247, 250, 279, 280, 281, 282, 286, 289, 290, 291, 292, 293, 295, 296, 297, 298, 299], [0.05517, 0.06068, 0.163, 0.1196, 0.003249, 0.0144, 0.8398, 0.5437, 0.03237, 0.0119, 0.1096, 0.04814, 0.05674, 0.4755, 0.9486, 0.5464, 0.7238, 0.1965, 0.8701, 0.1197, 0.6429, 0.7094, 0.1377, 0.1641, 0.1102, 0.06855, 0.0009992, 0.03078, 0.01191, 0.5737, 0.8559, 0.7539, 0.7173, 0.9234, 0.5764, 0.8285, 0.7525, 0.02626, 0.09777, 0.5569, 0.01137, 0.3091, 0.04569, 0.152, 0.6632, 0.2094, 0.2325, 0.05007, 0.1322, 0.05958, 0.591, 0.2319, 0.2614]): _vg.add([_i], _w, 'REPLACE')
_vg = ob_body.vertex_groups.new(name='upper_arm.L')
for _i, _w in zip([43, 49, 54, 208, 209, 210, 211, 212, 213, 214, 215, 221, 228, 229, 230, 231, 232, 233, 234, 235, 243, 244, 279, 300], [0.02142, 0.1695, 1.0, 0.0102, 0.232, 0.02024, 0.0756, 0.106, 0.8495, 0.1523, 0.09039, 0.02348, 0.8461, 0.7761, 0.8318, 0.9188, 0.1879, 0.1505, 0.1936, 0.1418, 0.01139, 0.00899, 0.03259, 1.0]): _vg.add([_i], _w, 'REPLACE')
_vg = ob_body.vertex_groups.new(name='forearm.L')
for _i, _w in zip([50, 51, 52, 53, 55, 56, 57, 58, 59, 60, 61, 62, 67, 68, 69, 70, 71, 72, 73, 74, 224, 225, 226, 227, 228, 229, 230, 231, 232, 233, 234, 235], [0.9505, 0.958, 0.9417, 0.9401, 0.2651, 0.2374, 0.2581, 0.2857, 0.08163, 0.04036, 0.04949, 0.1002, 0.1478, 0.1423, 0.1196, 0.1234, 0.1231, 0.1207, 0.1287, 0.1301, 0.5529, 0.9417, 0.9187, 0.5526, 0.1198, 0.1666, 0.1322, 0.07003, 0.8007, 0.8265, 0.774, 0.8572]): _vg.add([_i], _w, 'REPLACE')
_vg = ob_body.vertex_groups.new(name='hand.L')
for _i, _w in zip([50, 51, 52, 53, 55, 56, 57, 58, 59, 60, 61, 62, 63, 64, 65, 66, 67, 68, 69, 70, 71, 72, 73, 74, 75, 76, 77, 78, 224, 225, 226, 227], [0.04635, 0.03065, 0.05547, 0.05808, 0.7345, 0.7622, 0.7412, 0.7138, 0.9183, 0.9547, 0.9501, 0.8996, 0.9758, 0.9878, 0.9872, 0.9755, 0.8519, 0.8575, 0.8803, 0.8765, 0.8767, 0.8791, 0.8712, 0.8698, 0.9912, 0.9944, 0.9945, 0.9902, 0.4445, 0.05459, 0.07493, 0.4439]): _vg.add([_i], _w, 'REPLACE')
_vg = ob_body.vertex_groups.new(name='shoulder.R')
for _i, _w in zip([48, 112, 114, 121, 129, 130, 131, 132, 135, 136, 139, 140, 141, 142, 210, 240, 241, 242, 243, 245, 246, 247, 248, 249, 250, 251, 252, 253, 254, 255, 260, 261, 262, 263, 268, 269, 270, 279, 280, 281, 282, 286, 289, 290, 291, 292, 293, 294, 295, 296, 297, 298, 299], [0.04814, 0.05516, 0.06068, 0.03237, 0.163, 0.1196, 0.01189, 0.1096, 0.003244, 0.0144, 0.8398, 0.5436, 0.05671, 0.4755, 0.05435, 0.2247, 0.1226, 0.1721, 0.0724, 0.1946, 0.1446, 0.1874, 0.9379, 0.5461, 0.74, 0.1956, 0.8691, 0.1196, 0.6431, 0.7128, 0.1392, 0.1644, 0.1139, 0.06848, 0.001063, 0.03124, 0.0119, 0.09765, 0.4422, 0.01115, 0.519, 0.05929, 0.6463, 0.3089, 0.7629, 0.6998, 0.7396, 0.9171, 0.6387, 0.07416, 0.3807, 0.738, 0.6829]): _vg.add([_i], _w, 'REPLACE')
_vg = ob_body.vertex_groups.new(name='upper_arm.R')
for _i, _w in zip([130, 140, 147, 248, 249, 250, 251, 252, 253, 254, 255, 261, 268, 269, 270, 271, 272, 273, 274, 275, 279, 293, 294], [0.02141, 0.1695, 1.0, 0.01025, 0.232, 0.02014, 0.0752, 0.106, 0.8495, 0.1522, 0.09038, 0.02342, 0.8461, 0.7761, 0.8318, 0.9188, 0.1879, 0.1505, 0.1936, 0.1418, 0.03256, 0.01126, 0.009014]): _vg.add([_i], _w, 'REPLACE')
_vg = ob_body.vertex_groups.new(name='forearm.R')
for _i, _w in zip([143, 144, 145, 146, 148, 149, 150, 151, 152, 153, 154, 155, 160, 161, 162, 163, 164, 165, 166, 167, 264, 265, 266, 267, 268, 269, 270, 271, 272, 273, 274, 275], [0.9505, 0.958, 0.9417, 0.9401, 0.2651, 0.2374, 0.2581, 0.2857, 0.08163, 0.04036, 0.04949, 0.1002, 0.1478, 0.1423, 0.1196, 0.1234, 0.1231, 0.1207, 0.1287, 0.1301, 0.5529, 0.9417, 0.9187, 0.5526, 0.1198, 0.1666, 0.1322, 0.07003, 0.8007, 0.8265, 0.774, 0.8572]): _vg.add([_i], _w, 'REPLACE')
_vg = ob_body.vertex_groups.new(name='hand.R')
for _i, _w in zip([143, 144, 145, 146, 148, 149, 150, 151, 152, 153, 154, 155, 156, 157, 158, 159, 160, 161, 162, 163, 164, 165, 166, 167, 168, 169, 170, 171, 264, 265, 266, 267], [0.04635, 0.03065, 0.05547, 0.05808, 0.7345, 0.7622, 0.7412, 0.7138, 0.9183, 0.9547, 0.9501, 0.8996, 0.9758, 0.9878, 0.9872, 0.9755, 0.8519, 0.8575, 0.8803, 0.8765, 0.8767, 0.8791, 0.8712, 0.8698, 0.9912, 0.9944, 0.9945, 0.9902, 0.4445, 0.05459, 0.07493, 0.4439]): _vg.add([_i], _w, 'REPLACE')
_vg = ob_body.vertex_groups.new(name='pelvis.L')
for _i, _w in zip([79, 80, 81, 82, 83, 84, 85, 86, 91, 92, 172, 173, 174, 175, 178, 179, 180, 181, 217, 218, 236, 237, 239, 276, 283, 287, 288, 301, 303, 304, 305, 306, 307, 308, 309, 310, 311, 312, 317, 318, 325, 326, 327, 328, 331, 332, 333, 334], [0.07734, 0.8407, 0.8133, 0.06059, 0.09197, 0.761, 0.8781, 0.07343, 0.01045, 0.03013, 0.06012, 0.07501, 0.461, 0.1966, 0.06177, 0.1622, 0.4666, 0.1002, 0.07121, 0.1117, 0.6147, 0.5341, 0.0445, 0.1274, 0.01727, 0.3789, 0.04104, 0.05078, 0.1131, 0.0484, 0.1108, 0.8464, 0.8695, 0.1248, 0.07703, 0.5887, 0.8857, 0.0843, 0.03061, 0.03813, 0.07071, 0.1279, 0.4884, 0.1722, 0.06907, 0.3154, 0.4555, 0.07513]): _vg.add([_i], _w, 'REPLACE')
_vg = ob_body.vertex_groups.new(name='pelvis.R')
for _i, _w in zip([79, 80, 83, 84, 172, 173, 174, 175, 176, 177, 178, 179, 180, 181, 182, 183, 188, 189, 236, 239, 257, 258, 276, 277, 283, 287, 288, 301, 303, 304, 305, 306, 309, 310, 325, 326, 327, 328, 329, 330, 331, 332, 333, 334, 335, 336, 341, 342], [0.06012, 0.07501, 0.06177, 0.1622, 0.07734, 0.8407, 0.461, 0.1966, 0.8133, 0.06059, 0.09197, 0.761, 0.4666, 0.1002, 0.8781, 0.07343, 0.01045, 0.03013, 0.1274, 0.04082, 0.07121, 0.1117, 0.6147, 0.5341, 0.01727, 0.3789, 0.04473, 0.04811, 0.1131, 0.05093, 0.07071, 0.1279, 0.06907, 0.3154, 0.1108, 0.8464, 0.4884, 0.1722, 0.8695, 0.1248, 0.07703, 0.5887, 0.4555, 0.07513, 0.8857, 0.0843, 0.03061, 0.03813]): _vg.add([_i], _w, 'REPLACE')
_vg = ob_body.vertex_groups.new(name='thigh.L')
for _i, _w in zip([79, 81, 82, 83, 84, 85, 86, 91, 92, 93, 94, 95, 96, 97, 98, 172, 175, 178, 180, 181, 216, 217, 218, 219, 220, 221, 223, 236, 237, 238, 239, 284, 288, 301, 302, 303, 304, 305, 307, 308, 309, 310, 311, 312, 317, 318, 319, 320, 321, 322, 323, 324, 325, 328, 330, 331, 332, 333, 334, 336], [0.5703, 0.03626, 0.7403, 0.6109, 0.04476, 0.06693, 0.8709, 0.2249, 0.6637, 0.929, 0.9358, 0.06006, 0.06395, 0.1742, 0.01421, 0.07885, 0.1992, 0.1965, 0.003217, 0.3799, 0.1807, 0.1227, 0.5877, 0.6088, 0.03856, 0.0553, 0.0009421, 0.03821, 0.2894, 0.7105, 0.4103, 0.05165, 0.07218, 0.3993, 0.05435, 0.17, 0.0775, 0.6367, 0.09001, 0.7966, 0.5024, 0.04631, 0.06194, 0.8657, 0.1961, 0.6026, 0.9009, 0.9251, 0.07162, 0.08117, 0.2152, 0.03935, 0.1772, 0.3257, 0.05025, 0.3436, 0.01415, 0.02355, 0.421, 0.01531]): _vg.add([_i], _w, 'REPLACE')
_vg = ob_body.vertex_groups.new(name='shin.L')
for _i, _w in zip([0, 1, 2, 3, 5, 7, 87, 88, 89, 90, 91, 92, 93, 94, 95, 96, 97, 98, 100, 311, 313, 314, 315, 316, 317, 318, 319, 320, 321, 322, 323, 324], [0.07816, 0.7849, 0.1006, 0.7332, 0.0212, 0.003451, 0.06757, 0.9238, 0.07037, 0.8896, 0.7446, 0.2875, 0.059, 0.05905, 0.9376, 0.9293, 0.8099, 0.9601, 0.00997, 0.002295, 0.8538, 0.9053, 0.1932, 0.5163, 0.7565, 0.3304, 0.07896, 0.06795, 0.8948, 0.9132, 0.7592, 0.9465]): _vg.add([_i], _w, 'REPLACE')
_vg = ob_body.vertex_groups.new(name='foot.L')
for _i, _w in zip([0, 1, 2, 3, 4, 5, 6, 7, 8, 9, 10, 11, 12, 13, 14, 15, 87, 88, 89, 90, 99, 100, 101, 102, 103, 104, 105, 106, 107, 108, 109, 110, 313, 314, 315, 316], [0.8753, 0.1291, 0.8366, 0.164, 0.8461, 0.05619, 0.7465, 0.05095, 0.2548, 0.1885, 0.0979, 0.004961, 0.7657, 0.1753, 0.5009, 0.7839, 0.92, 0.05722, 0.9185, 0.08652, 0.8659, 0.02829, 0.849, 0.03088, 0.2739, 0.2449, 0.1059, 0.05333, 0.8329, 0.8367, 0.5172, 0.8034, 0.1439, 0.09079, 0.8058, 0.4831]): _vg.add([_i], _w, 'REPLACE')
_vg = ob_body.vertex_groups.new(name='toe.L')
for _i, _w in zip([0, 2, 4, 6, 8, 9, 10, 11, 12, 13, 14, 15, 99, 103, 104, 105, 106, 107, 108, 109, 110], [0.002394, 0.02114, 0.06762, 0.1206, 0.7386, 0.8048, 0.9001, 0.9709, 0.2089, 0.8039, 0.4905, 0.1965, 0.04919, 0.7211, 0.7502, 0.8924, 0.9455, 0.151, 0.1439, 0.4747, 0.1819]): _vg.add([_i], _w, 'REPLACE')
_vg = ob_body.vertex_groups.new(name='heel.L')
for _i, _w in zip([1, 2, 3, 4, 5, 6, 7, 99, 100, 101, 102], [0.08178, 0.00438, 0.097, 0.07669, 0.904, 0.1248, 0.9149, 0.07665, 0.9288, 0.1249, 0.9346]): _vg.add([_i], _w, 'REPLACE')
_vg = ob_body.vertex_groups.new(name='thigh.R')
for _i, _w in zip([79, 83, 172, 175, 176, 177, 178, 179, 180, 181, 182, 183, 188, 189, 190, 191, 192, 193, 194, 195, 239, 256, 257, 258, 259, 260, 261, 263, 276, 277, 278, 284, 288, 301, 302, 303, 304, 305, 308, 309, 310, 312, 325, 328, 329, 330, 331, 332, 333, 334, 335, 336, 341, 342, 343, 344, 345, 346, 347, 348], [0.07885, 0.1965, 0.5703, 0.1992, 0.03626, 0.7403, 0.6109, 0.04476, 0.003217, 0.3799, 0.06693, 0.8709, 0.2249, 0.6637, 0.929, 0.9358, 0.06006, 0.06395, 0.1742, 0.01421, 0.07162, 0.1805, 0.1227, 0.5877, 0.6086, 0.03854, 0.05529, 0.0009087, 0.03821, 0.2894, 0.7102, 0.05151, 0.4087, 0.07686, 0.05418, 0.1691, 0.3972, 0.1772, 0.05025, 0.3436, 0.01415, 0.01531, 0.6367, 0.3257, 0.09001, 0.7966, 0.5024, 0.04631, 0.02355, 0.421, 0.06194, 0.8657, 0.1961, 0.6026, 0.9009, 0.9251, 0.07162, 0.08117, 0.2152, 0.03935]): _vg.add([_i], _w, 'REPLACE')
_vg = ob_body.vertex_groups.new(name='shin.R')
for _i, _w in zip([16, 17, 18, 19, 21, 23, 184, 185, 186, 187, 188, 189, 190, 191, 192, 193, 194, 195, 197, 335, 337, 338, 339, 340, 341, 342, 343, 344, 345, 346, 347, 348], [0.07816, 0.7849, 0.1006, 0.7332, 0.0212, 0.003451, 0.06757, 0.9238, 0.07037, 0.8896, 0.7446, 0.2875, 0.059, 0.05905, 0.9376, 0.9293, 0.8099, 0.9601, 0.00997, 0.002295, 0.8538, 0.9053, 0.1932, 0.5163, 0.7565, 0.3304, 0.07896, 0.06795, 0.8948, 0.9132, 0.7592, 0.9465]): _vg.add([_i], _w, 'REPLACE')
_vg = ob_body.vertex_groups.new(name='foot.R')
for _i, _w in zip([16, 17, 18, 19, 20, 21, 22, 23, 24, 25, 26, 27, 28, 29, 30, 31, 184, 185, 186, 187, 196, 197, 198, 199, 200, 201, 202, 203, 204, 205, 206, 207, 337, 338, 339, 340], [0.8753, 0.1291, 0.8366, 0.164, 0.8461, 0.05619, 0.7465, 0.05095, 0.2548, 0.1885, 0.0979, 0.004961, 0.7657, 0.1753, 0.5009, 0.7839, 0.92, 0.05722, 0.9185, 0.08652, 0.8659, 0.02829, 0.849, 0.03088, 0.2739, 0.2449, 0.1059, 0.05333, 0.8329, 0.8367, 0.5172, 0.8034, 0.1439, 0.09079, 0.8058, 0.4831]): _vg.add([_i], _w, 'REPLACE')
_vg = ob_body.vertex_groups.new(name='toe.R')
for _i, _w in zip([16, 18, 20, 22, 24, 25, 26, 27, 28, 29, 30, 31, 196, 200, 201, 202, 203, 204, 205, 206, 207], [0.002394, 0.02114, 0.06761, 0.1206, 0.7386, 0.8048, 0.9001, 0.9709, 0.2089, 0.8039, 0.4905, 0.1965, 0.04919, 0.7211, 0.7502, 0.8924, 0.9455, 0.151, 0.1439, 0.4747, 0.1819]): _vg.add([_i], _w, 'REPLACE')
_vg = ob_body.vertex_groups.new(name='heel.02.R')
for _i, _w in zip([20, 21, 22, 23, 196, 197, 198, 199], [0.07665, 0.9288, 0.1249, 0.9346, 0.07665, 0.9288, 0.1249, 0.9346]): _vg.add([_i], _w, 'REPLACE')
_vg = ob_body.vertex_groups.new(name='heel.R')
for _i, _w in zip([17, 18, 19, 20, 21, 22, 23, 196, 197, 198, 199], [0.08178, 0.00438, 0.097, 0.07669, 0.904, 0.1248, 0.9149, 0.07665, 0.9288, 0.1249, 0.9346]): _vg.add([_i], _w, 'REPLACE')
_m = ob_body.modifiers.new('Armature.001', 'ARMATURE')
_m.object = ob_metarig

# ---- collection membership
col_player.objects.link(ob_hair)
col_player.objects.link(ob_metarig)
col_player.objects.link(ob_body)

# ---- scene / render settings (as saved in the file)
scene.frame_start = 1; scene.frame_end = 25; scene.frame_set(25)
scene.render.engine = 'BLENDER_EEVEE_NEXT'
scene.cycles.use_denoising = False
scene.cycles.samples = 128
scene.cycles.sampling_pattern = 'TABULATED_SOBOL'
scene.cycles.use_adaptive_sampling = False
scene.cycles.use_light_tree = False
scene.view_settings.view_transform = 'Filmic'
bpy.context.view_layer.update()

# ---- added for rendering (the .blend has no active camera and no usable light): camera, sun
cam_auto = bpy.data.cameras.new('AutoCamera')
cam_auto.lens = 50.0
cam_auto.sensor_width = 36.0
cam_auto.clip_end = 1000.0
ob_auto_camera = bpy.data.objects.new('AutoCamera', cam_auto)
scene.collection.objects.link(ob_auto_camera)
ob_auto_camera.location = (12.6512, -15.2825, 16.4686)
ob_auto_camera.rotation_euler = (1.09748, -7.21219e-08, 0.694738)
scene.camera = ob_auto_camera
light_auto_sun = bpy.data.lights.new('AutoSun', 'SUN')
light_auto_sun.energy = 3.0
light_auto_sun.angle = 0.0523599
ob_auto_sun = bpy.data.objects.new('AutoSun', light_auto_sun)
scene.collection.objects.link(ob_auto_sun)
ob_auto_sun.rotation_euler = (0.872665, 0.174533, 0.523599)
bpy.context.view_layer.update()
